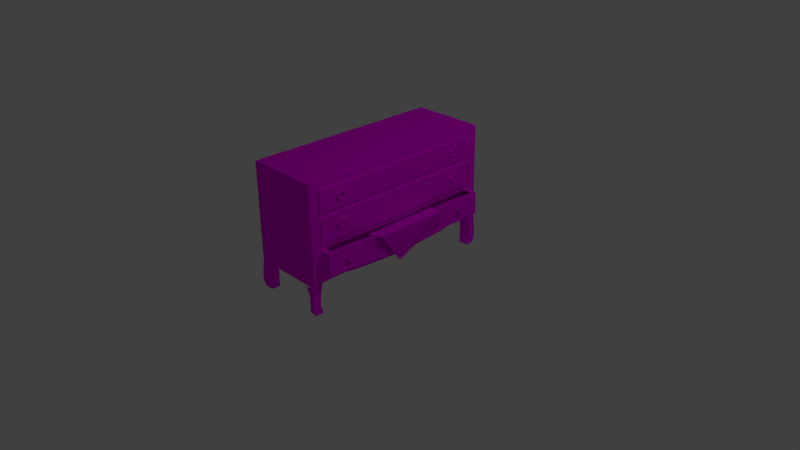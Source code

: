 # Source: drawer_of_clothes.blend  (saved by Blender 2.77.0; exported with 4.5.12 LTS)
import bpy
from mathutils import Matrix  # noqa: F401  (used for matrix-valued properties, if any)

bpy.ops.wm.read_factory_settings(use_empty=True)
scene = bpy.context.scene
scene.name = 'Scene'

# ---- collections
col_collection_1 = bpy.data.collections.new('Collection 1'); scene.collection.children.link(col_collection_1)

# ---- images (referenced by path relative to the original .blend; pixels are not part of the script)
import os
ASSET_DIR = os.environ.get("B2B_ASSET_DIR", "")  # directory of the original .blend (textures are referenced by path, not embedded)
HERE = os.path.dirname(os.path.abspath(__file__))  # packed textures are extracted next to this script under _unpacked/

def load_image(name, relpath, width, height, colorspace="sRGB"):
    """Load a texture the original file referenced (path relative to the .blend, or extracted next to this script)."""
    p = next((c for c in (os.path.join(HERE, relpath), os.path.join(ASSET_DIR, relpath)) if relpath and os.path.exists(c)), "")
    if p:
        img = bpy.data.images.load(p, check_existing=True)
        img.name = name
    else:  # same state as the original file: an image datablock whose file is absent (Cycles renders it pink)
        img = bpy.data.images.new(name, width, height)
        img.source = "FILE"
        img.filepath = "//" + (relpath or name)
    img.colorspace_settings.name = colorspace
    return img
img_colorpalette_jpg = load_image('colorPalette.jpg', 'colorPalette.jpg', 1024, 1024, 'sRGB')

# ---- materials (node trees are filled in below, after node groups)
mat_material = bpy.data.materials.new('Material')
mat_material.alpha_threshold = 0.0
mat_material.roughness = 0.5
mat_material.line_color = (0.0, 0.0, 0.0, 1.0)

# ---- material node trees
mat_material.use_nodes = True; mat_material.node_tree.nodes.clear()
_N = mat_material.node_tree.nodes; _L = mat_material.node_tree.links
n0 = _N.new('ShaderNodeOutputMaterial'); n0.name = 'Material Output'; n0.location = (300, 300)
n1 = _N.new('ShaderNodeBsdfDiffuse'); n1.name = 'Diffuse BSDF'; n1.location = (10, 300)
n2 = _N.new('ShaderNodeTexCoord'); n2.name = 'Texture Coordinate'; n2.location = (-305, 257)
n3 = _N.new('ShaderNodeTexImage'); n3.name = 'Image Texture'; n3.location = (201, 197)
n3.width = 140
n3.image = img_colorpalette_jpg
_L.new(n1.outputs[0], n0.inputs[0])
_L.new(n2.outputs[2], n3.inputs[0])
_L.new(n3.outputs[0], n1.inputs[0])
n0.is_active_output = True

# ---- world
world_world = bpy.data.worlds.new('World'); scene.world = world_world
world_world.color = (0.05088, 0.05088, 0.05088)
world_world.use_sun_shadow = False
world_world.sun_shadow_jitter_overblur = 0.0
world_world.cycles.sampling_method = 'MANUAL'

# ---- cameras
cam_camera = bpy.data.cameras.new('Camera')
cam_camera.clip_end = 100.0
cam_camera.lens = 35.0
cam_camera.sensor_width = 32.0
cam_camera.sensor_height = 18.0
cam_camera.ortho_scale = 7.314
cam_camera.dof.focus_distance = 0.0

# ---- lights
light_lamp = bpy.data.lights.new('Lamp', 'POINT')
light_lamp.transmission_factor = 0.0
light_lamp.cutoff_distance = 30.0
light_lamp.energy = 100.0
light_lamp.shadow_buffer_clip_start = 1.001
light_lamp.shadow_soft_size = 0.1
light_lamp.shadow_maximum_resolution = 0.006
light_lamp.use_absolute_resolution = True

# ---- meshes
me_cube = bpy.data.meshes.new('Cube')
me_cube.from_pydata([(0.5342, -0.92, 0.4913), (0.5135, -0.92, 0.4795), (0.5315, -0.92, 0.4642), (0.5522, -0.92, 0.4759), (0.5296, -0.8522, 0.4444), (0.5098, -0.8658, 0.442), (0.5287, -0.8793, 0.436), (0.5485, -0.8658, 0.4384), (0.5221, -0.8781, 0.3686), (0.5039, -0.8865, 0.3814), (0.5243, -0.8949, 0.3905), (0.5425, -0.8865, 0.3778), (0.5221, -0.9618, 0.3686), (0.5039, -0.9535, 0.3814), (0.5243, -0.9451, 0.3905), (0.5425, -0.9535, 0.3778), (0.5296, -0.9877, 0.4444), (0.5098, -0.9742, 0.442), (0.5287, -0.9606, 0.436), (0.5485, -0.9742, 0.4384), (0.4937, -1.344, -0.6382), (0.4937, -1.337, 0.6614), (0.4937, -1.337, 0.554), (0.4937, -1.337, 0.2768), (0.4937, -1.337, 0.2151), (0.4937, -1.337, -0.106), (0.4937, -1.337, -0.181), (0.4937, -1.337, -0.5012), (0.4937, -1.219, -0.6019), (0.4937, -1.212, 0.6614), (0.4937, -1.212, 0.554), (0.4937, -1.212, 0.2768), (0.4937, -1.212, 0.2151), (0.4937, -1.212, -0.106), (0.5226, -1.145, -0.1801), (0.4937, -1.212, -0.4836), (0.4937, -1.344, -0.6382), (0.4937, -1.337, 0.6614), (0.4937, -1.337, 0.554), (0.4937, -1.337, 0.2768), (0.4937, -1.337, 0.2151), (0.4937, -1.337, -0.106), (0.4937, -1.337, -0.181), (0.4937, -1.337, -0.5012), (0.4937, -1.212, 0.6614), (0.3677, -1.213, -0.6273), (0.4905, -1.222, -1.005), (0.4905, -1.34, -1.005), (0.3709, -1.329, -1.003), (0.3709, -1.216, -1.001), (0.4933, -1.353, -0.6934), (0.4929, -1.362, -0.752), (0.4925, -1.37, -0.8058), (0.4921, -1.374, -0.8514), (0.4917, -1.369, -0.8936), (0.4913, -1.361, -0.9325), (0.4909, -1.35, -0.9689), (0.4909, -1.235, -0.9731), (0.4913, -1.247, -0.9426), (0.4917, -1.255, -0.9094), (0.4921, -1.258, -0.8693), (0.4925, -1.255, -0.8126), (0.4929, -1.246, -0.7404), (0.4933, -1.233, -0.6649), (0.3681, -1.327, -0.6943), (0.3685, -1.324, -0.7456), (0.3689, -1.321, -0.7971), (0.3693, -1.319, -0.8432), (0.3697, -1.32, -0.8852), (0.3701, -1.323, -0.9242), (0.3705, -1.325, -0.9624), (0.3705, -1.218, -0.9604), (0.3701, -1.22, -0.9221), (0.3697, -1.22, -0.8826), (0.3693, -1.22, -0.8398), (0.1772, -1.219, -0.7896), (0.3685, -1.218, -0.7325), (0.3681, -1.216, -0.676), (0.4937, -0.912, 0.6614), (0.3677, -0.9123, -0.62), (0.4937, -0.6118, 0.6614), (0.3677, -0.612, -0.6487), (0.4937, -1.212, 0.6614), (0.4937, -0.6171, -0.6287), (0.3677, -1.213, -0.6273), (0.4937, -0.6118, 0.6614), (0.4937, -1.337, -0.5012), (0.4937, -0.6118, 0.554), (0.4937, -1.337, -0.181), (0.4937, -0.6118, 0.2768), (0.4937, -1.337, -0.106), (0.4937, -0.6118, 0.2151), (0.4937, -1.337, 0.2151), (0.4937, -0.6118, -0.1088), (0.4937, -1.337, 0.2768), (0.4937, -1.337, 0.554), (0.4937, -0.6118, -0.5017), (0.3677, -0.612, -0.6487), (0.4937, -1.337, 0.6614), (0.4937, -1.344, -0.6382), (0.4937, -0.6118, 0.6614), (0.4937, -0.9182, -0.595), (0.4937, -0.912, 0.6614), (0.4937, -0.912, 0.554), (0.4937, -0.912, 0.2768), (0.4937, -0.912, 0.2151), (0.4937, -0.912, -0.1067), (0.4937, -0.912, -0.4746), (0.4937, -0.912, 0.6614), (0.3677, -0.9123, -0.62), (-0.4937, -1.344, -0.6382), (-0.4937, -1.337, 0.6614), (-0.4937, -1.337, 0.6614), (-0.4937, -1.337, 0.6614), (-0.4937, -1.337, 0.6614), (-0.4937, -1.344, -0.6382), (-0.4937, -1.344, -0.6382), (-0.4937, -1.344, -0.6382), (-0.4937, -1.219, -0.6019), (-0.4937, -1.212, 0.6614), (-0.4937, -1.212, 0.6614), (-0.4937, -1.212, 0.6614), (-0.4937, -1.212, 0.6614), (-0.4937, -1.219, -0.6019), (-0.4937, -1.219, -0.6019), (-0.4937, -1.219, -0.6019), (-0.4937, -1.344, -0.6382), (-0.4937, -1.337, 0.6614), (-0.4937, -1.337, 0.554), (-0.4937, -1.337, 0.2768), (-0.4937, -1.337, 0.2151), (-0.4937, -1.337, -0.106), (-0.4937, -1.337, -0.181), (-0.4937, -1.337, -0.5012), (-0.4937, -1.212, 0.6614), (-0.3677, -1.213, -0.6273), (-0.4905, -1.222, -1.005), (-0.4905, -1.34, -1.005), (-0.3709, -1.329, -1.003), (-0.3709, -1.216, -1.001), (-0.4933, -1.353, -0.6934), (-0.4929, -1.362, -0.752), (-0.4925, -1.37, -0.8058), (-0.4921, -1.374, -0.8514), (-0.4917, -1.369, -0.8936), (-0.4913, -1.361, -0.9325), (-0.4909, -1.35, -0.9689), (-0.4909, -1.235, -0.9731), (-0.4913, -1.247, -0.9426), (-0.4917, -1.255, -0.9094), (-0.4921, -1.258, -0.8693), (-0.4925, -1.255, -0.8126), (-0.4929, -1.246, -0.7404), (-0.4933, -1.233, -0.6649), (-0.3681, -1.327, -0.6943), (-0.3685, -1.324, -0.7456), (-0.3689, -1.321, -0.7971), (-0.3693, -1.319, -0.8432), (-0.3697, -1.32, -0.8852), (-0.3701, -1.323, -0.9242), (-0.3705, -1.325, -0.9624), (-0.3705, -1.218, -0.9604), (-0.3701, -1.22, -0.9221), (-0.3697, -1.22, -0.8826), (-0.3693, -1.22, -0.8398), (-0.3689, -1.219, -0.7896), (-0.3685, -1.218, -0.7325), (-0.3681, -1.216, -0.676), (-0.4937, -0.912, 0.6614), (-0.3677, -0.9123, -0.62), (-0.4937, -0.6118, 0.6614), (-0.3677, -0.612, -0.6487), (-0.4937, -1.212, 0.6614), (-0.4937, -0.6171, -0.6287), (-0.3677, -1.213, -0.6273), (-0.4937, -0.6118, 0.6614), (-0.4937, -1.337, -0.5012), (-0.4937, -0.6118, 0.6614), (-0.4937, -1.337, -0.181), (-0.4937, -0.6118, 0.6614), (-0.4937, -1.337, -0.106), (-0.4937, -0.6118, 0.6614), (-0.4937, -1.337, 0.2151), (-0.4937, -0.6171, -0.6287), (-0.4937, -1.337, 0.2768), (-0.4937, -0.6171, -0.6287), (-0.4937, -1.337, 0.554), (-0.4937, -0.6171, -0.6287), (-0.3677, -0.612, -0.6487), (-0.4937, -1.337, 0.6614), (-0.4937, -1.344, -0.6382), (-0.4937, -0.6118, 0.6614), (-0.4937, -0.9182, -0.595), (-0.4937, -0.912, 0.6614), (-0.4937, -0.912, 0.6614), (-0.4937, -0.912, 0.6614), (-0.4937, -0.912, 0.6614), (-0.4937, -0.9182, -0.595), (-0.4937, -0.9182, -0.595), (-0.4937, -0.9182, -0.595), (-0.4937, -0.912, 0.6614), (-0.3677, -0.9123, -0.62), (0.5135, -0.912, 0.554), (0.5135, -1.212, 0.554), (0.5135, -0.912, 0.2768), (0.5135, -1.212, 0.2768), (0.5135, -0.912, 0.2151), (0.5135, -1.212, 0.2151), (0.5135, -0.912, -0.1067), (0.5135, -1.212, -0.106), (0.613, -0.9423, -0.179), (0.613, -1.145, -0.1801), (0.6419, -0.912, -0.4746), (0.6419, -1.212, -0.4836), (0.5135, -0.6118, 0.554), (0.5135, -0.6118, 0.2768), (0.5135, -0.6118, 0.2151), (0.5135, -0.6118, -0.1088), (0.613, -0.6321, -0.1859), (0.6419, -0.6118, -0.5017), (0.4937, 1.344, -0.6382), (0.4937, 1.337, 0.6614), (0.4937, 1.337, 0.554), (0.4937, 1.337, 0.2768), (0.4937, 1.337, 0.2151), (0.4937, 1.337, -0.106), (0.4937, 1.337, -0.181), (0.4937, 1.337, -0.5012), (0.4937, 1.219, -0.6019), (0.4937, 1.212, 0.6614), (0.4937, 1.212, 0.554), (0.4937, 1.212, 0.2768), (0.4937, 1.212, 0.2151), (0.4937, 1.212, -0.106), (0.5226, 1.145, -0.1801), (0.4937, 1.212, -0.4836), (0.4937, 1.344, -0.6382), (0.4937, 1.337, 0.6614), (0.4937, 1.337, 0.554), (0.4937, 1.337, 0.2768), (0.4937, 1.337, 0.2151), (0.4937, 1.337, -0.106), (0.4937, 1.337, -0.181), (0.4937, 1.337, -0.5012), (0.4937, 1.212, 0.6614), (0.3677, 1.213, -0.6273), (0.4905, 1.222, -1.005), (0.4905, 1.34, -1.005), (0.3709, 1.329, -1.003), (0.3709, 1.216, -1.001), (0.4933, 1.353, -0.6934), (0.4929, 1.362, -0.752), (0.4925, 1.37, -0.8058), (0.4921, 1.374, -0.8514), (0.4917, 1.369, -0.8936), (0.4913, 1.361, -0.9325), (0.4909, 1.35, -0.9689), (0.4909, 1.235, -0.9731), (0.4913, 1.247, -0.9426), (0.4917, 1.255, -0.9094), (0.4921, 1.258, -0.8693), (0.4925, 1.255, -0.8126), (0.4929, 1.246, -0.7404), (0.4933, 1.233, -0.6649), (0.3681, 1.327, -0.6943), (0.3685, 1.324, -0.7456), (0.3689, 1.321, -0.7971), (0.3693, 1.319, -0.8432), (0.3697, 1.32, -0.8852), (0.3701, 1.323, -0.9242), (0.3705, 1.325, -0.9624), (0.3705, 1.218, -0.9604), (0.3701, 1.22, -0.9221), (0.3697, 1.22, -0.8826), (0.3693, 1.22, -0.8398), (0.3689, 1.219, -0.7896), (0.3685, 1.218, -0.7325), (0.3681, 1.216, -0.676), (0.4937, 0.912, 0.6614), (0.3677, 0.9123, -0.62), (0.4937, 0.6118, 0.6614), (0.4937, 0.0, 0.6614), (0.3677, 0.612, -0.6487), (0.3677, 0.0, -0.6776), (0.4937, 1.212, 0.6614), (0.4937, 0.0, -0.6645), (0.4937, 0.6171, -0.6287), (0.3677, 1.213, -0.6273), (0.4937, 0.0, 0.6614), (0.4937, 0.6118, 0.6614), (0.4937, 1.337, -0.5012), (0.4937, 0.0, 0.554), (0.4937, 0.6118, 0.554), (0.4937, 1.337, -0.181), (0.4937, 0.0, 0.2768), (0.4937, 0.6118, 0.2768), (0.4937, 1.337, -0.106), (0.4937, 0.0, 0.2142), (0.4937, 0.6118, 0.2151), (0.4937, 1.337, 0.2151), (0.4937, 0.0, -0.1284), (0.4937, 0.6118, -0.1088), (0.4937, 1.337, 0.2768), (0.4937, 1.337, 0.554), (0.4937, 0.0, -0.5294), (0.4937, 0.6118, -0.5017), (0.3677, 0.612, -0.6487), (0.3677, 0.0, -0.6776), (0.4937, 1.337, 0.6614), (0.4937, 1.344, -0.6382), (0.4937, 0.0, 0.6614), (0.4937, 0.6118, 0.6614), (0.4937, 0.9182, -0.595), (0.4937, 0.912, 0.6614), (0.4937, 0.912, 0.554), (0.4937, 0.912, 0.2768), (0.4937, 0.912, 0.2151), (0.4937, 0.912, -0.1067), (0.4937, 0.912, -0.4746), (0.4937, 0.912, 0.6614), (0.3677, 0.9123, -0.62), (-0.4937, 1.344, -0.6382), (-0.4937, 1.337, 0.6614), (-0.4937, 1.337, 0.6614), (-0.4937, 1.337, 0.6614), (-0.4937, 1.337, 0.6614), (-0.4937, 1.344, -0.6382), (-0.4937, 1.344, -0.6382), (-0.4937, 1.344, -0.6382), (-0.4937, 1.219, -0.6019), (-0.4937, 1.212, 0.6614), (-0.4937, 1.212, 0.6614), (-0.4937, 1.212, 0.6614), (-0.4937, 1.212, 0.6614), (-0.4937, 1.219, -0.6019), (-0.4937, 1.219, -0.6019), (-0.4937, 1.219, -0.6019), (-0.4937, 1.344, -0.6382), (-0.4937, 1.337, 0.6614), (-0.4937, 1.337, 0.554), (-0.4937, 1.337, 0.2768), (-0.4937, 1.337, 0.2151), (-0.4937, 1.337, -0.106), (-0.4937, 1.337, -0.181), (-0.4937, 1.337, -0.5012), (-0.4937, 1.212, 0.6614), (-0.3677, 1.213, -0.6273), (-0.4905, 1.222, -1.005), (-0.4905, 1.34, -1.005), (-0.3709, 1.329, -1.003), (-0.3709, 1.216, -1.001), (-0.4933, 1.353, -0.6934), (-0.4929, 1.362, -0.752), (-0.4925, 1.37, -0.8058), (-0.4921, 1.374, -0.8514), (-0.4917, 1.369, -0.8936), (-0.4913, 1.361, -0.9325), (-0.4909, 1.35, -0.9689), (-0.4909, 1.235, -0.9731), (-0.4913, 1.247, -0.9426), (-0.4917, 1.255, -0.9094), (-0.4921, 1.258, -0.8693), (-0.4925, 1.255, -0.8126), (-0.4929, 1.246, -0.7404), (-0.4933, 1.233, -0.6649), (-0.3681, 1.327, -0.6943), (-0.3685, 1.324, -0.7456), (-0.3689, 1.321, -0.7971), (-0.3693, 1.319, -0.8432), (-0.3697, 1.32, -0.8852), (-0.3701, 1.323, -0.9242), (-0.3705, 1.325, -0.9624), (-0.3705, 1.218, -0.9604), (-0.3701, 1.22, -0.9221), (-0.3697, 1.22, -0.8826), (-0.3693, 1.22, -0.8398), (-0.3689, 1.219, -0.7896), (-0.3685, 1.218, -0.7325), (-0.3681, 1.216, -0.676), (-0.4937, 0.912, 0.6614), (-0.3677, 0.9123, -0.62), (-0.4937, 0.6118, 0.6614), (-0.4937, 0.0, 0.6614), (-0.3677, 0.612, -0.6487), (-0.3677, 0.0, -0.6776), (-0.4937, 1.212, 0.6614), (-0.4937, 0.0, -0.6645), (-0.4937, 0.6171, -0.6287), (-0.3677, 1.213, -0.6273), (-0.4937, 0.0, 0.6614), (-0.4937, 0.6118, 0.6614), (-0.4937, 1.337, -0.5012), (-0.4937, 0.0, 0.6614), (-0.4937, 0.6118, 0.6614), (-0.4937, 1.337, -0.181), (-0.4937, 0.0, 0.6614), (-0.4937, 0.6118, 0.6614), (-0.4937, 1.337, -0.106), (-0.4937, 0.0, 0.6614), (-0.4937, 0.6118, 0.6614), (-0.4937, 1.337, 0.2151), (-0.4937, 0.0, -0.6645), (-0.4937, 0.6171, -0.6287), (-0.4937, 1.337, 0.2768), (-0.4937, 0.0, -0.6645), (-0.4937, 0.6171, -0.6287), (-0.4937, 1.337, 0.554), (-0.4937, 0.0, -0.6645), (-0.4937, 0.6171, -0.6287), (-0.3677, 0.612, -0.6487), (-0.3677, 0.0, -0.6776), (-0.4937, 1.337, 0.6614), (-0.4937, 1.344, -0.6382), (-0.4937, 0.0, 0.6614), (-0.4937, 0.6118, 0.6614), (-0.4937, 0.9182, -0.595), (-0.4937, 0.912, 0.6614), (-0.4937, 0.912, 0.6614), (-0.4937, 0.912, 0.6614), (-0.4937, 0.912, 0.6614), (-0.4937, 0.9182, -0.595), (-0.4937, 0.9182, -0.595), (-0.4937, 0.9182, -0.595), (-0.4937, 0.912, 0.6614), (-0.3677, 0.9123, -0.62), (0.5135, 0.912, 0.554), (0.5135, 1.212, 0.554), (0.5135, 0.912, 0.2768), (0.5135, 1.212, 0.2768), (0.5135, 0.912, 0.2151), (0.5135, 1.212, 0.2151), (0.5135, 0.912, -0.1067), (0.5135, 1.212, -0.106), (0.613, 0.9423, -0.179), (0.613, 1.145, -0.1801), (0.6419, 0.912, -0.4746), (0.6419, 1.212, -0.4836), (0.5135, 0.0, 0.554), (0.5135, 0.6118, 0.554), (0.5135, 0.0, 0.2768), (0.5135, 0.6118, 0.2768), (0.5135, 0.0, 0.2142), (0.5135, 0.6118, 0.2151), (0.5135, 0.0, -0.1284), (0.5135, 0.6118, -0.1088), (0.6419, 0.0, -0.2084), (0.613, 0.6321, -0.1859), (0.6419, 0.0, -0.5294), (0.6419, 0.6118, -0.5017), (0.4937, -0.912, -0.179), (0.4937, -1.212, -0.1806), (0.4937, 0.0, -0.2084), (0.4937, -0.6118, -0.1859), (0.6419, -0.912, -0.179), (0.6419, -1.212, -0.1806), (0.613, 1.782e-10, -0.2084), (0.6419, -0.6118, -0.1859), (0.4937, 0.912, -0.179), (0.4937, 1.212, -0.1806), (0.4937, 0.6118, -0.1859), (0.6419, 0.912, -0.179), (0.6419, 1.212, -0.1806), (0.6419, 0.6118, -0.1859), (0.4937, 1.147, -0.1803), (0.4937, -1.15, -0.1803), (0.5342, 0.9038, 0.4913), (0.5135, 0.9038, 0.4795), (0.5315, 0.9038, 0.4642), (0.5522, 0.9038, 0.4759), (0.5296, 0.9715, 0.4444), (0.5098, 0.958, 0.442), (0.5287, 0.9444, 0.436), (0.5485, 0.958, 0.4384), (0.5221, 0.9457, 0.3686), (0.5039, 0.9373, 0.3814), (0.5243, 0.9289, 0.3905), (0.5425, 0.9373, 0.3778), (0.5221, 0.8619, 0.3686), (0.5039, 0.8703, 0.3814), (0.5243, 0.8787, 0.3905), (0.5425, 0.8703, 0.3778), (0.5296, 0.836, 0.4444), (0.5098, 0.8496, 0.442), (0.5287, 0.8631, 0.436), (0.5485, 0.8496, 0.4384), (0.5342, -0.92, 0.1418), (0.5135, -0.92, 0.13), (0.5315, -0.92, 0.1147), (0.5522, -0.92, 0.1264), (0.5296, -0.8522, 0.09494), (0.5098, -0.8658, 0.09254), (0.5287, -0.8793, 0.08655), (0.5485, -0.8658, 0.08895), (0.5221, -0.8781, 0.01911), (0.5039, -0.8865, 0.03188), (0.5243, -0.8949, 0.04106), (0.5425, -0.8865, 0.02829), (0.5221, -0.9618, 0.01911), (0.5039, -0.9535, 0.03188), (0.5243, -0.9451, 0.04106), (0.5425, -0.9535, 0.02829), (0.5296, -0.9877, 0.09494), (0.5098, -0.9742, 0.09254), (0.5287, -0.9606, 0.08655), (0.5485, -0.9742, 0.08895), (0.5342, 0.9038, 0.1418), (0.5135, 0.9038, 0.13), (0.5315, 0.9038, 0.1147), (0.5522, 0.9038, 0.1264), (0.5296, 0.9715, 0.09494), (0.5098, 0.958, 0.09254), (0.5287, 0.9444, 0.08655), (0.5485, 0.958, 0.08895), (0.5221, 0.9457, 0.01911), (0.5039, 0.9373, 0.03188), (0.5243, 0.9289, 0.04106), (0.5425, 0.9373, 0.02829), (0.5221, 0.8619, 0.01911), (0.5039, 0.8703, 0.03188), (0.5243, 0.8787, 0.04106), (0.5425, 0.8703, 0.02829), (0.5296, 0.836, 0.09494), (0.5098, 0.8496, 0.09254), (0.5287, 0.8631, 0.08655), (0.5485, 0.8496, 0.08895), (0.6731, -0.92, -0.2424), (0.6525, -0.92, -0.2541), (0.6704, -0.92, -0.2695), (0.6911, -0.92, -0.2577), (0.6685, -0.8522, -0.2892), (0.6488, -0.8658, -0.2916), (0.6677, -0.8793, -0.2976), (0.6874, -0.8658, -0.2952), (0.661, -0.8781, -0.365), (0.6428, -0.8865, -0.3523), (0.6632, -0.8949, -0.3431), (0.6814, -0.8865, -0.3559), (0.661, -0.9618, -0.365), (0.6428, -0.9535, -0.3523), (0.6632, -0.9451, -0.3431), (0.6814, -0.9535, -0.3559), (0.6685, -0.9877, -0.2892), (0.6488, -0.9742, -0.2916), (0.6677, -0.9606, -0.2976), (0.6874, -0.9742, -0.2952), (0.6731, 0.9038, -0.2424), (0.6525, 0.9038, -0.2541), (0.6704, 0.9038, -0.2695), (0.6911, 0.9038, -0.2577), (0.6685, 0.9715, -0.2892), (0.6488, 0.958, -0.2916), (0.6677, 0.9444, -0.2976), (0.6874, 0.958, -0.2952), (0.661, 0.9457, -0.365), (0.6428, 0.9373, -0.3523), (0.6632, 0.9289, -0.3431), (0.6814, 0.9373, -0.3559), (0.661, 0.8619, -0.365), (0.6428, 0.8703, -0.3523), (0.6632, 0.8787, -0.3431), (0.6814, 0.8703, -0.3559), (0.6685, 0.836, -0.2892), (0.6488, 0.8496, -0.2916), (0.6677, 0.8631, -0.2976), (0.6874, 0.8496, -0.2952), (0.5099, -0.5928, -0.2325), (0.6476, -0.142, -0.6532), (0.3941, 0.142, -0.6952), (0.7144, 0.5928, -0.3023), (0.5573, -0.5637, -0.1873), (0.5446, 0.4398, -0.316), (0.5682, 0.4543, -0.1727), (0.6532, 0.3273, -0.4291), (0.7262, -0.5014, -0.1874), (0.7278, 0.5081, -0.1822), (0.7347, 0.424, -0.1829), (0.4248, -1.281, 0.3419), (0.4248, -1.281, -0.639), (0.4248, 1.281, 0.3419), (0.4248, 1.281, -0.639)], [], [(0, 4, 5, 1), (1, 5, 6, 2), (2, 6, 7, 3), (0, 3, 7, 4), (4, 8, 9, 5), (5, 9, 10, 6), (6, 10, 11, 7), (7, 11, 8, 4), (8, 12, 13, 9), (9, 13, 14, 10), (10, 14, 15, 11), (11, 15, 12, 8), (12, 16, 17, 13), (13, 17, 18, 14), (14, 18, 19, 15), (15, 19, 16, 12), (16, 0, 1, 17), (17, 1, 2, 18), (18, 2, 3, 19), (19, 3, 0, 16), (30, 29, 21, 22), (31, 30, 22, 23), (32, 31, 23, 24), (33, 32, 24, 25), (450, 33, 25, 26), (35, 450, 26, 27), (28, 35, 27, 20), (101, 107, 35, 28), (449, 106, 33, 450, 464), (106, 93, 217, 208), (105, 104, 31, 32), (103, 30, 203, 202), (103, 102, 29, 30), (101, 28, 45, 109), (102, 108, 44, 29), (20, 27, 43, 36), (27, 26, 42, 43), (26, 25, 41, 42), (25, 24, 40, 41), (24, 23, 39, 40), (23, 22, 38, 39), (22, 21, 37, 38), (29, 44, 37, 21), (57, 56, 47, 46), (56, 70, 48, 47), (71, 57, 46, 49), (70, 71, 49, 48), (46, 47, 48, 49), (36, 45, 77, 64), (64, 77, 76, 65), (65, 76, 75, 66), (66, 75, 74, 67), (67, 74, 73, 68), (68, 73, 72, 69), (69, 72, 71, 70), (45, 28, 63, 77), (77, 63, 62, 76), (76, 62, 61, 75), (75, 61, 60, 74), (74, 60, 59, 73), (73, 59, 58, 72), (72, 58, 57, 71), (20, 36, 64, 50), (50, 64, 65, 51), (51, 65, 66, 52), (52, 66, 67, 53), (53, 67, 68, 54), (54, 68, 69, 55), (55, 69, 70, 56), (28, 20, 50, 63), (63, 50, 51, 62), (62, 51, 52, 61), (61, 52, 53, 60), (60, 53, 54, 59), (59, 54, 55, 58), (58, 55, 56, 57), (288, 310, 100, 85), (285, 83, 97, 307), (291, 288, 85, 87), (297, 294, 89, 91), (45, 36, 99, 84), (44, 82, 98, 37), (38, 37, 98, 95), (39, 38, 95, 94), (451, 300, 93, 452), (40, 39, 94, 92), (41, 40, 92, 90), (91, 105, 206, 216), (42, 41, 90, 88), (43, 42, 88, 86), (285, 304, 96, 83), (36, 43, 86, 99), (108, 78, 82, 44), (109, 45, 84, 79), (307, 97, 81, 283), (310, 281, 80, 100), (97, 109, 79, 81), (100, 80, 78, 108), (85, 100, 108, 102), (83, 101, 109, 97), (87, 85, 102, 103), (91, 89, 104, 105), (452, 93, 106, 449), (297, 91, 216, 441), (83, 96, 107, 101), (120, 112, 111, 119), (121, 113, 112, 120), (122, 114, 113, 121), (123, 115, 114, 122), (124, 116, 115, 123), (125, 117, 116, 124), (118, 110, 117, 125), (192, 118, 125, 199), (199, 125, 124, 198), (198, 124, 123, 197), (197, 123, 122, 196), (196, 122, 121, 195), (195, 121, 120, 194), (194, 120, 119, 193), (192, 201, 135, 118), (193, 119, 134, 200), (110, 126, 133, 117), (117, 133, 132, 116), (116, 132, 131, 115), (115, 131, 130, 114), (114, 130, 129, 113), (113, 129, 128, 112), (112, 128, 127, 111), (119, 111, 127, 134), (147, 136, 137, 146), (146, 137, 138, 160), (161, 139, 136, 147), (160, 138, 139, 161), (136, 139, 138, 137), (126, 154, 167, 135), (154, 155, 166, 167), (155, 156, 165, 166), (156, 157, 164, 165), (157, 158, 163, 164), (158, 159, 162, 163), (159, 160, 161, 162), (135, 167, 153, 118), (167, 166, 152, 153), (166, 165, 151, 152), (165, 164, 150, 151), (164, 163, 149, 150), (163, 162, 148, 149), (162, 161, 147, 148), (110, 140, 154, 126), (140, 141, 155, 154), (141, 142, 156, 155), (142, 143, 157, 156), (143, 144, 158, 157), (144, 145, 159, 158), (145, 146, 160, 159), (118, 153, 140, 110), (153, 152, 141, 140), (152, 151, 142, 141), (151, 150, 143, 142), (150, 149, 144, 143), (149, 148, 145, 144), (148, 147, 146, 145), (389, 175, 191, 413), (386, 410, 188, 173), (392, 177, 175, 389), (395, 179, 177, 392), (398, 181, 179, 395), (135, 174, 190, 126), (134, 127, 189, 172), (401, 183, 181, 398), (128, 186, 189, 127), (129, 184, 186, 128), (404, 185, 183, 401), (130, 182, 184, 129), (131, 180, 182, 130), (407, 187, 185, 404), (132, 178, 180, 131), (133, 176, 178, 132), (386, 173, 187, 407), (126, 190, 176, 133), (200, 134, 172, 168), (201, 169, 174, 135), (410, 384, 171, 188), (413, 191, 170, 382), (188, 171, 169, 201), (191, 200, 168, 170), (175, 193, 200, 191), (173, 188, 201, 192), (177, 194, 193, 175), (179, 195, 194, 177), (181, 196, 195, 179), (183, 197, 196, 181), (185, 198, 197, 183), (187, 199, 198, 185), (173, 192, 199, 187), (104, 89, 215, 204), (30, 31, 205, 203), (87, 103, 202, 214), (212, 453, 454, 213), (208, 206, 207, 209), (204, 202, 203, 205), (439, 437, 214, 215), (443, 441, 216, 217), (447, 445, 456, 219), (215, 214, 202, 204), (217, 216, 206, 208), (219, 456, 453, 212), (31, 104, 204, 205), (93, 300, 443, 217), (105, 32, 207, 206), (107, 96, 219, 212), (33, 106, 208, 209), (35, 107, 212, 213), (291, 87, 214, 437), (450, 35, 213, 454), (96, 304, 447, 219), (32, 33, 209, 207), (89, 294, 439, 215), (230, 222, 221, 229), (231, 223, 222, 230), (232, 224, 223, 231), (233, 225, 224, 232), (458, 226, 225, 233), (235, 227, 226, 458), (228, 220, 227, 235), (312, 228, 235, 318), (457, 463, 458, 233, 317), (317, 431, 444, 301), (316, 232, 231, 315), (314, 425, 426, 230), (314, 230, 229, 313), (312, 320, 245, 228), (313, 229, 244, 319), (220, 236, 243, 227), (227, 243, 242, 226), (226, 242, 241, 225), (225, 241, 240, 224), (224, 240, 239, 223), (223, 239, 238, 222), (222, 238, 237, 221), (229, 221, 237, 244), (257, 246, 247, 256), (256, 247, 248, 270), (271, 249, 246, 257), (270, 248, 249, 271), (246, 249, 248, 247), (236, 264, 277, 245), (264, 265, 276, 277), (265, 266, 275, 276), (266, 267, 274, 275), (267, 268, 273, 274), (268, 269, 272, 273), (269, 270, 271, 272), (245, 277, 263, 228), (277, 276, 262, 263), (276, 275, 261, 262), (275, 274, 260, 261), (274, 273, 259, 260), (273, 272, 258, 259), (272, 271, 257, 258), (220, 250, 264, 236), (250, 251, 265, 264), (251, 252, 266, 265), (252, 253, 267, 266), (253, 254, 268, 267), (254, 255, 269, 268), (255, 256, 270, 269), (228, 263, 250, 220), (263, 262, 251, 250), (262, 261, 252, 251), (261, 260, 253, 252), (260, 259, 254, 253), (259, 258, 255, 254), (258, 257, 256, 255), (288, 289, 311, 310), (285, 307, 306, 286), (291, 292, 289, 288), (297, 298, 295, 294), (245, 287, 309, 236), (244, 237, 308, 284), (238, 303, 308, 237), (239, 302, 303, 238), (451, 459, 301, 300), (240, 299, 302, 239), (241, 296, 299, 240), (298, 442, 429, 316), (242, 293, 296, 241), (243, 290, 293, 242), (285, 286, 305, 304), (236, 309, 290, 243), (319, 244, 284, 278), (320, 279, 287, 245), (307, 283, 282, 306), (310, 311, 280, 281), (306, 282, 279, 320), (311, 319, 278, 280), (289, 313, 319, 311), (286, 306, 320, 312), (292, 314, 313, 289), (298, 316, 315, 295), (459, 457, 317, 301), (297, 441, 442, 298), (286, 312, 318, 305), (331, 330, 322, 323), (332, 331, 323, 324), (333, 332, 324, 325), (334, 333, 325, 326), (335, 334, 326, 327), (336, 335, 327, 328), (329, 336, 328, 321), (415, 422, 336, 329), (422, 421, 335, 336), (421, 420, 334, 335), (420, 419, 333, 334), (419, 418, 332, 333), (418, 417, 331, 332), (417, 416, 330, 331), (415, 329, 346, 424), (416, 423, 345, 330), (321, 328, 344, 337), (328, 327, 343, 344), (327, 326, 342, 343), (326, 325, 341, 342), (325, 324, 340, 341), (324, 323, 339, 340), (323, 322, 338, 339), (330, 345, 338, 322), (358, 357, 348, 347), (357, 371, 349, 348), (372, 358, 347, 350), (371, 372, 350, 349), (347, 348, 349, 350), (337, 346, 378, 365), (365, 378, 377, 366), (366, 377, 376, 367), (367, 376, 375, 368), (368, 375, 374, 369), (369, 374, 373, 370), (370, 373, 372, 371), (346, 329, 364, 378), (378, 364, 363, 377), (377, 363, 362, 376), (376, 362, 361, 375), (375, 361, 360, 374), (374, 360, 359, 373), (373, 359, 358, 372), (321, 337, 365, 351), (351, 365, 366, 352), (352, 366, 367, 353), (353, 367, 368, 354), (354, 368, 369, 355), (355, 369, 370, 356), (356, 370, 371, 357), (329, 321, 351, 364), (364, 351, 352, 363), (363, 352, 353, 362), (362, 353, 354, 361), (361, 354, 355, 360), (360, 355, 356, 359), (359, 356, 357, 358), (389, 413, 414, 390), (386, 387, 409, 410), (392, 389, 390, 393), (395, 392, 393, 396), (398, 395, 396, 399), (346, 337, 412, 388), (345, 385, 411, 338), (401, 398, 399, 402), (339, 338, 411, 406), (340, 339, 406, 403), (404, 401, 402, 405), (341, 340, 403, 400), (342, 341, 400, 397), (407, 404, 405, 408), (343, 342, 397, 394), (344, 343, 394, 391), (386, 407, 408, 387), (337, 344, 391, 412), (423, 379, 385, 345), (424, 346, 388, 380), (410, 409, 383, 384), (413, 382, 381, 414), (409, 424, 380, 383), (414, 381, 379, 423), (390, 414, 423, 416), (387, 415, 424, 409), (393, 390, 416, 417), (396, 393, 417, 418), (399, 396, 418, 419), (402, 399, 419, 420), (405, 402, 420, 421), (408, 405, 421, 422), (387, 408, 422, 415), (315, 427, 440, 295), (230, 426, 428, 231), (292, 438, 425, 314), (435, 436, 461, 460), (431, 432, 430, 429), (427, 428, 426, 425), (439, 440, 438, 437), (443, 444, 442, 441), (447, 448, 462, 445), (440, 427, 425, 438), (444, 431, 429, 442), (448, 435, 460, 462), (231, 428, 427, 315), (301, 444, 443, 300), (316, 429, 430, 232), (318, 435, 448, 305), (233, 432, 431, 317), (235, 436, 435, 318), (291, 437, 438, 292), (458, 461, 436, 235), (305, 448, 447, 304), (232, 430, 432, 233), (295, 440, 439, 294), (34, 464, 450), (210, 211, 454, 453), (455, 218, 456, 445), (218, 210, 453, 456), (211, 34, 450, 454), (434, 433, 460, 461), (446, 455, 445, 462), (433, 446, 462, 460), (234, 434, 461, 458), (463, 234, 458), (84, 174, 169, 79), (79, 169, 171, 81), (81, 171, 384, 283), (283, 384, 383, 282), (282, 383, 380, 279), (279, 380, 388, 287), (287, 388, 412, 309), (309, 412, 391, 290), (290, 391, 394, 293), (293, 394, 397, 296), (296, 397, 400, 299), (299, 400, 403, 302), (302, 403, 406, 303), (303, 406, 411, 308), (308, 411, 385, 284), (284, 385, 379, 278), (278, 379, 381, 280), (280, 381, 382, 281), (281, 382, 170, 80), (80, 170, 168, 78), (78, 168, 172, 82), (82, 172, 189, 98), (98, 189, 186, 95), (95, 186, 184, 94), (94, 184, 182, 92), (92, 182, 180, 90), (90, 180, 178, 88), (88, 178, 176, 86), (86, 176, 190, 99), (99, 190, 174, 84), (465, 469, 470, 466), (466, 470, 471, 467), (467, 471, 472, 468), (465, 468, 472, 469), (469, 473, 474, 470), (470, 474, 475, 471), (471, 475, 476, 472), (472, 476, 473, 469), (473, 477, 478, 474), (474, 478, 479, 475), (475, 479, 480, 476), (476, 480, 477, 473), (477, 481, 482, 478), (478, 482, 483, 479), (479, 483, 484, 480), (480, 484, 481, 477), (481, 465, 466, 482), (482, 466, 467, 483), (483, 467, 468, 484), (484, 468, 465, 481), (485, 489, 490, 486), (486, 490, 491, 487), (487, 491, 492, 488), (485, 488, 492, 489), (489, 493, 494, 490), (490, 494, 495, 491), (491, 495, 496, 492), (492, 496, 493, 489), (493, 497, 498, 494), (494, 498, 499, 495), (495, 499, 500, 496), (496, 500, 497, 493), (497, 501, 502, 498), (498, 502, 503, 499), (499, 503, 504, 500), (500, 504, 501, 497), (501, 485, 486, 502), (502, 486, 487, 503), (503, 487, 488, 504), (504, 488, 485, 501), (505, 509, 510, 506), (506, 510, 511, 507), (507, 511, 512, 508), (505, 508, 512, 509), (509, 513, 514, 510), (510, 514, 515, 511), (511, 515, 516, 512), (512, 516, 513, 509), (513, 517, 518, 514), (514, 518, 519, 515), (515, 519, 520, 516), (516, 520, 517, 513), (517, 521, 522, 518), (518, 522, 523, 519), (519, 523, 524, 520), (520, 524, 521, 517), (521, 505, 506, 522), (522, 506, 507, 523), (523, 507, 508, 524), (524, 508, 505, 521), (525, 529, 530, 526), (526, 530, 531, 527), (527, 531, 532, 528), (525, 528, 532, 529), (529, 533, 534, 530), (530, 534, 535, 531), (531, 535, 536, 532), (532, 536, 533, 529), (533, 537, 538, 534), (534, 538, 539, 535), (535, 539, 540, 536), (536, 540, 537, 533), (537, 541, 542, 538), (538, 542, 543, 539), (539, 543, 544, 540), (540, 544, 541, 537), (541, 525, 526, 542), (542, 526, 527, 543), (543, 527, 528, 544), (544, 528, 525, 541), (545, 549, 550, 546), (546, 550, 551, 547), (547, 551, 552, 548), (545, 548, 552, 549), (549, 553, 554, 550), (550, 554, 555, 551), (551, 555, 556, 552), (552, 556, 553, 549), (553, 557, 558, 554), (554, 558, 559, 555), (555, 559, 560, 556), (556, 560, 557, 553), (557, 561, 562, 558), (558, 562, 563, 559), (559, 563, 564, 560), (560, 564, 561, 557), (561, 545, 546, 562), (562, 546, 547, 563), (563, 547, 548, 564), (564, 548, 545, 561), (565, 569, 570, 567), (570, 569, 573, 575, 571), (571, 575, 574), (574, 575, 572, 568), (575, 573, 566, 572), (576, 577, 579, 578)])
_uv = me_cube.uv_layers.new(name='UVMap')
_uv.uv.foreach_set('vector', [0.5543, 0.01313, 0.5539, 0.0171, 0.5521, 0.01797, 0.5523, 0.01479, 0.5565, 0.03293, 0.5563, 0.02975, 0.5583, 0.02952, 0.5586, 0.0319, 0.5586, 0.0319, 0.5583, 0.02952, 0.5602, 0.03038, 0.5605, 0.03356, 0.5543, 0.01313, 0.5563, 0.01417, 0.556, 0.01734, 0.5539, 0.0171, 0.5539, 0.0171, 0.5543, 0.02487, 0.5523, 0.02418, 0.5521, 0.01797, 0.5563, 0.02975, 0.5565, 0.02354, 0.5586, 0.02486, 0.5583, 0.02952, 0.5583, 0.02952, 0.5586, 0.02486, 0.5605, 0.02416, 0.5602, 0.03038, 0.556, 0.01734, 0.5563, 0.02356, 0.5543, 0.02487, 0.5539, 0.0171, 0.5554, 0.02764, 0.5521, 0.02764, 0.5524, 0.02487, 0.5551, 0.02487, 0.5478, 0.02572, 0.5505, 0.02572, 0.5502, 0.02772, 0.5482, 0.02772, 0.5482, 0.02772, 0.5502, 0.02772, 0.5505, 0.03049, 0.5478, 0.03049, 0.5551, 0.02964, 0.5524, 0.02964, 0.5521, 0.02764, 0.5554, 0.02764, 0.55, 0.02572, 0.5497, 0.01848, 0.5518, 0.01892, 0.5521, 0.02472, 0.5605, 0.01313, 0.5602, 0.01893, 0.5584, 0.01882, 0.5585, 0.01448, 0.5585, 0.01448, 0.5584, 0.01882, 0.5563, 0.01926, 0.5565, 0.01347, 0.5481, 0.02438, 0.5478, 0.01859, 0.5497, 0.01848, 0.55, 0.02572, 0.5497, 0.01848, 0.55, 0.01313, 0.5521, 0.01464, 0.5518, 0.01892, 0.5602, 0.01893, 0.5605, 0.02321, 0.5585, 0.02203, 0.5584, 0.01882, 0.5584, 0.01882, 0.5585, 0.02203, 0.5565, 0.02354, 0.5563, 0.01926, 0.5478, 0.01859, 0.5481, 0.01431, 0.55, 0.01313, 0.5497, 0.01848, 0.5753, 0.3273, 0.5753, 0.3279, 0.5751, 0.3279, 0.5751, 0.3273, 0.5753, 0.3258, 0.5753, 0.3273, 0.5751, 0.3273, 0.5751, 0.3258, 0.5753, 0.3255, 0.5753, 0.3258, 0.5751, 0.3258, 0.5751, 0.3255, 0.5753, 0.3238, 0.5753, 0.3255, 0.5751, 0.3255, 0.5751, 0.3238, 0.5753, 0.3234, 0.5753, 0.3238, 0.5751, 0.3238, 0.5751, 0.3234, 0.5753, 0.3217, 0.5753, 0.3234, 0.5751, 0.3234, 0.5751, 0.3217, 0.5753, 0.3211, 0.5753, 0.3217, 0.5751, 0.3217, 0.575, 0.3209, 0.5758, 0.3211, 0.5758, 0.3218, 0.5753, 0.3217, 0.5753, 0.3211, 0.5758, 0.3234, 0.5758, 0.3238, 0.5753, 0.3238, 0.5753, 0.3234, 0.5754, 0.3234, 0.5798, 0.3288, 0.5798, 0.3296, 0.5797, 0.3296, 0.5797, 0.3288, 0.5758, 0.3255, 0.5758, 0.3258, 0.5753, 0.3258, 0.5753, 0.3255, 0.5795, 0.3339, 0.5795, 0.3348, 0.5795, 0.3348, 0.5795, 0.3339, 0.5758, 0.3273, 0.5758, 0.3279, 0.5753, 0.3279, 0.5753, 0.3273, 0.5811, 0.335, 0.5811, 0.3341, 0.5816, 0.3341, 0.5816, 0.335, 0.575, 0.3189, 0.575, 0.3189, 0.575, 0.3189, 0.575, 0.3189, 0.575, 0.3189, 0.575, 0.3189, 0.575, 0.3189, 0.575, 0.3189, 0.575, 0.3189, 0.575, 0.3189, 0.575, 0.3189, 0.575, 0.3189, 0.575, 0.3189, 0.575, 0.3189, 0.575, 0.3189, 0.575, 0.3189, 0.575, 0.3189, 0.575, 0.3189, 0.575, 0.3189, 0.575, 0.3189, 0.575, 0.3189, 0.575, 0.3189, 0.575, 0.3189, 0.575, 0.3189, 0.575, 0.3189, 0.575, 0.3189, 0.575, 0.3189, 0.575, 0.3189, 0.575, 0.3189, 0.575, 0.3189, 0.575, 0.3189, 0.575, 0.3189, 0.575, 0.3189, 0.575, 0.3189, 0.575, 0.3189, 0.575, 0.3189, 0.5752, 0.3191, 0.575, 0.3191, 0.575, 0.3189, 0.5753, 0.3189, 0.5773, 0.3357, 0.5767, 0.3357, 0.5767, 0.3355, 0.5773, 0.3355, 0.5817, 0.3361, 0.5822, 0.3361, 0.5822, 0.3363, 0.5817, 0.3363, 0.5786, 0.337, 0.5788, 0.337, 0.5788, 0.3372, 0.5786, 0.3372, 0.5823, 0.3372, 0.5821, 0.3372, 0.5821, 0.3363, 0.5823, 0.3363, 0.5773, 0.3375, 0.5767, 0.3375, 0.5767, 0.3372, 0.5767, 0.3371, 0.5786, 0.3356, 0.5788, 0.3355, 0.5788, 0.3358, 0.5786, 0.3359, 0.5786, 0.3359, 0.5788, 0.3358, 0.5788, 0.3361, 0.5786, 0.3361, 0.5786, 0.3361, 0.5788, 0.3361, 0.5788, 0.3364, 0.5786, 0.3364, 0.5786, 0.3364, 0.5788, 0.3364, 0.5788, 0.3366, 0.5786, 0.3366, 0.5786, 0.3366, 0.5788, 0.3366, 0.5788, 0.3368, 0.5786, 0.3368, 0.5786, 0.3368, 0.5788, 0.3368, 0.5788, 0.337, 0.5786, 0.337, 0.5816, 0.3343, 0.5822, 0.3341, 0.5822, 0.3345, 0.5817, 0.3345, 0.5817, 0.3345, 0.5822, 0.3345, 0.5822, 0.3349, 0.5817, 0.3348, 0.5817, 0.3348, 0.5822, 0.3349, 0.5822, 0.3352, 0.5817, 0.3351, 0.5817, 0.3351, 0.5822, 0.3352, 0.5822, 0.3356, 0.5817, 0.3354, 0.5817, 0.3354, 0.5822, 0.3356, 0.5822, 0.3358, 0.5817, 0.3356, 0.5817, 0.3356, 0.5822, 0.3358, 0.5822, 0.3359, 0.5817, 0.3358, 0.5817, 0.3358, 0.5822, 0.3359, 0.5822, 0.3361, 0.5817, 0.3361, 0.5773, 0.3375, 0.5773, 0.3375, 0.5767, 0.3371, 0.5773, 0.3372, 0.5773, 0.3372, 0.5767, 0.3371, 0.5767, 0.3369, 0.5773, 0.3368, 0.5773, 0.3368, 0.5767, 0.3369, 0.5767, 0.3366, 0.5773, 0.3366, 0.5773, 0.3366, 0.5767, 0.3366, 0.5767, 0.3363, 0.5773, 0.3363, 0.5773, 0.3363, 0.5767, 0.3363, 0.5767, 0.3361, 0.5773, 0.3361, 0.5773, 0.3361, 0.5767, 0.3361, 0.5767, 0.3359, 0.5773, 0.3359, 0.5773, 0.3359, 0.5767, 0.3359, 0.5767, 0.3357, 0.5773, 0.3357, 0.5753, 0.3211, 0.575, 0.3209, 0.575, 0.3206, 0.5752, 0.3208, 0.5752, 0.3208, 0.575, 0.3206, 0.575, 0.3203, 0.5752, 0.3204, 0.5752, 0.3204, 0.575, 0.3203, 0.575, 0.32, 0.5752, 0.32, 0.5752, 0.32, 0.575, 0.32, 0.575, 0.3198, 0.5752, 0.3197, 0.5752, 0.3197, 0.575, 0.3198, 0.575, 0.3195, 0.5752, 0.3194, 0.5752, 0.3194, 0.575, 0.3195, 0.575, 0.3193, 0.5752, 0.3193, 0.5752, 0.3193, 0.575, 0.3193, 0.575, 0.3191, 0.5752, 0.3191, 0.575, 0.3189, 0.575, 0.3189, 0.575, 0.3189, 0.575, 0.3189, 0.5811, 0.3376, 0.5811, 0.3358, 0.5816, 0.3358, 0.5816, 0.3376, 0.5774, 0.3273, 0.5774, 0.3279, 0.5763, 0.3279, 0.5763, 0.3273, 0.5774, 0.3255, 0.5774, 0.3258, 0.5763, 0.3258, 0.5763, 0.3255, 0.575, 0.3189, 0.575, 0.3189, 0.575, 0.3189, 0.575, 0.3189, 0.575, 0.3189, 0.575, 0.3189, 0.575, 0.3189, 0.575, 0.3189, 0.575, 0.3189, 0.575, 0.3189, 0.575, 0.3189, 0.575, 0.3189, 0.575, 0.3189, 0.575, 0.3189, 0.575, 0.3189, 0.575, 0.3189, 0.5774, 0.3232, 0.5774, 0.3237, 0.5763, 0.3238, 0.5763, 0.3234, 0.575, 0.3189, 0.575, 0.3189, 0.575, 0.3189, 0.575, 0.3189, 0.575, 0.3189, 0.575, 0.3189, 0.575, 0.3189, 0.575, 0.3189, 0.5798, 0.3296, 0.5798, 0.3288, 0.5798, 0.3288, 0.5798, 0.3296, 0.575, 0.3189, 0.575, 0.3189, 0.575, 0.3189, 0.575, 0.3189, 0.575, 0.3189, 0.575, 0.3189, 0.575, 0.3189, 0.575, 0.3189, 0.5774, 0.3208, 0.5774, 0.3215, 0.5763, 0.3216, 0.5763, 0.321, 0.575, 0.3189, 0.575, 0.3189, 0.575, 0.3189, 0.575, 0.3189, 0.575, 0.3189, 0.575, 0.3189, 0.575, 0.3189, 0.575, 0.3189, 0.5883, 0.3198, 0.5883, 0.3189, 0.5883, 0.3189, 0.5883, 0.3198, 0.5883, 0.3224, 0.5883, 0.3206, 0.5883, 0.3206, 0.5883, 0.3224, 0.575, 0.3189, 0.575, 0.3189, 0.575, 0.3189, 0.575, 0.3189, 0.5883, 0.3206, 0.5883, 0.3198, 0.5883, 0.3198, 0.5883, 0.3206, 0.575, 0.3189, 0.575, 0.3189, 0.575, 0.3189, 0.575, 0.3189, 0.575, 0.3189, 0.575, 0.3189, 0.575, 0.3189, 0.575, 0.3189, 0.5811, 0.3358, 0.5811, 0.335, 0.5816, 0.335, 0.5816, 0.3358, 0.5763, 0.3273, 0.5763, 0.3279, 0.5758, 0.3279, 0.5758, 0.3273, 0.5763, 0.3255, 0.5763, 0.3258, 0.5758, 0.3258, 0.5758, 0.3255, 0.5763, 0.3234, 0.5763, 0.3238, 0.5758, 0.3238, 0.5758, 0.3234, 0.5798, 0.3313, 0.5798, 0.3296, 0.5798, 0.3296, 0.5798, 0.3313, 0.5763, 0.321, 0.5763, 0.3216, 0.5758, 0.3218, 0.5758, 0.3211, 0.575, 0.3189, 0.575, 0.3189, 0.575, 0.3189, 0.575, 0.3189, 0.575, 0.3189, 0.575, 0.3189, 0.575, 0.3189, 0.575, 0.3189, 0.575, 0.3189, 0.575, 0.3189, 0.575, 0.3189, 0.575, 0.3189, 0.5801, 0.3193, 0.5799, 0.3189, 0.5843, 0.3189, 0.5843, 0.3193, 0.575, 0.3189, 0.575, 0.3189, 0.575, 0.3189, 0.575, 0.3189, 0.575, 0.3189, 0.575, 0.3189, 0.575, 0.3189, 0.575, 0.3189, 0.575, 0.3189, 0.575, 0.3189, 0.575, 0.3189, 0.575, 0.3189, 0.575, 0.3189, 0.575, 0.3189, 0.575, 0.3189, 0.575, 0.3189, 0.5826, 0.3371, 0.5827, 0.3363, 0.5827, 0.3363, 0.5826, 0.3371, 0.5826, 0.3371, 0.5827, 0.3363, 0.5827, 0.3363, 0.5826, 0.3371, 0.5801, 0.3201, 0.5801, 0.3193, 0.5843, 0.3193, 0.5843, 0.3201, 0.575, 0.3189, 0.575, 0.3189, 0.575, 0.3189, 0.575, 0.3189, 0.575, 0.3189, 0.575, 0.3189, 0.575, 0.3189, 0.575, 0.3189, 0.575, 0.3189, 0.575, 0.3189, 0.575, 0.3189, 0.575, 0.3189, 0.5805, 0.3401, 0.5811, 0.3401, 0.5811, 0.341, 0.5805, 0.341, 0.575, 0.3189, 0.575, 0.3189, 0.575, 0.3189, 0.575, 0.3189, 0.575, 0.3189, 0.575, 0.3189, 0.575, 0.3189, 0.575, 0.3189, 0.5883, 0.3259, 0.5883, 0.3252, 0.5883, 0.3235, 0.5883, 0.3259, 0.5883, 0.3259, 0.5883, 0.3235, 0.5883, 0.3231, 0.5883, 0.3259, 0.5883, 0.3259, 0.5883, 0.3231, 0.5883, 0.3213, 0.5883, 0.3189, 0.5797, 0.3279, 0.5797, 0.3303, 0.5797, 0.33, 0.5797, 0.3279, 0.5797, 0.33, 0.5797, 0.3279, 0.5797, 0.3294, 0.5797, 0.33, 0.575, 0.3189, 0.575, 0.3189, 0.575, 0.3189, 0.575, 0.3189, 0.575, 0.3189, 0.575, 0.3189, 0.575, 0.3189, 0.575, 0.3189, 0.5798, 0.3368, 0.5798, 0.3369, 0.5796, 0.337, 0.5796, 0.3368, 0.5756, 0.3373, 0.5756, 0.3375, 0.575, 0.3375, 0.575, 0.3373, 0.5834, 0.3343, 0.5834, 0.3341, 0.5839, 0.3341, 0.5839, 0.3343, 0.579, 0.3357, 0.579, 0.3355, 0.5792, 0.3355, 0.5792, 0.3357, 0.5825, 0.3363, 0.5825, 0.3372, 0.5823, 0.3372, 0.5823, 0.3363, 0.5756, 0.3355, 0.575, 0.3358, 0.575, 0.3357, 0.575, 0.3355, 0.579, 0.3371, 0.579, 0.3369, 0.5792, 0.3369, 0.5792, 0.3372, 0.579, 0.3369, 0.579, 0.3366, 0.5792, 0.3366, 0.5792, 0.3369, 0.579, 0.3366, 0.579, 0.3363, 0.5792, 0.3364, 0.5792, 0.3366, 0.579, 0.3363, 0.579, 0.3361, 0.5792, 0.3361, 0.5792, 0.3364, 0.579, 0.3361, 0.579, 0.3359, 0.5792, 0.3359, 0.5792, 0.3361, 0.579, 0.3359, 0.579, 0.3357, 0.5792, 0.3357, 0.5792, 0.3359, 0.5834, 0.3361, 0.5834, 0.3359, 0.5839, 0.3359, 0.5839, 0.3363, 0.5834, 0.3359, 0.5834, 0.3356, 0.5839, 0.3355, 0.5839, 0.3359, 0.5834, 0.3356, 0.5834, 0.3353, 0.5839, 0.3352, 0.5839, 0.3355, 0.5834, 0.3353, 0.5834, 0.335, 0.5839, 0.3348, 0.5839, 0.3352, 0.5834, 0.335, 0.5834, 0.3348, 0.5839, 0.3346, 0.5839, 0.3348, 0.5834, 0.3348, 0.5834, 0.3346, 0.5839, 0.3345, 0.5839, 0.3346, 0.5834, 0.3346, 0.5834, 0.3343, 0.5839, 0.3343, 0.5839, 0.3345, 0.5756, 0.3355, 0.5756, 0.3358, 0.575, 0.3358, 0.5756, 0.3355, 0.5756, 0.3358, 0.5756, 0.3361, 0.575, 0.3361, 0.575, 0.3358, 0.5756, 0.3361, 0.5756, 0.3364, 0.575, 0.3364, 0.575, 0.3361, 0.5756, 0.3364, 0.5756, 0.3367, 0.575, 0.3366, 0.575, 0.3364, 0.5756, 0.3367, 0.5756, 0.3369, 0.575, 0.3369, 0.575, 0.3366, 0.5756, 0.3369, 0.5756, 0.3371, 0.575, 0.3371, 0.575, 0.3369, 0.5756, 0.3371, 0.5756, 0.3373, 0.575, 0.3373, 0.575, 0.3371, 0.5798, 0.3348, 0.5798, 0.3351, 0.5796, 0.3353, 0.5796, 0.335, 0.5798, 0.3351, 0.5798, 0.3355, 0.5796, 0.3356, 0.5796, 0.3353, 0.5798, 0.3355, 0.5797, 0.3359, 0.5795, 0.3359, 0.5796, 0.3356, 0.5797, 0.3359, 0.5797, 0.3362, 0.5795, 0.3361, 0.5795, 0.3359, 0.5797, 0.3362, 0.5798, 0.3364, 0.5795, 0.3363, 0.5795, 0.3361, 0.5798, 0.3364, 0.5798, 0.3366, 0.5796, 0.3366, 0.5795, 0.3363, 0.5798, 0.3366, 0.5798, 0.3368, 0.5796, 0.3368, 0.5796, 0.3366, 0.575, 0.3189, 0.575, 0.3189, 0.575, 0.3189, 0.575, 0.3189, 0.5805, 0.3376, 0.5811, 0.3376, 0.5811, 0.3393, 0.5805, 0.3393, 0.575, 0.3189, 0.575, 0.3189, 0.575, 0.3189, 0.575, 0.3189, 0.575, 0.3189, 0.575, 0.3189, 0.575, 0.3189, 0.575, 0.3189, 0.575, 0.3189, 0.575, 0.3189, 0.575, 0.3189, 0.575, 0.3189, 0.575, 0.3189, 0.575, 0.3189, 0.575, 0.3189, 0.575, 0.3189, 0.575, 0.3189, 0.575, 0.3189, 0.575, 0.3189, 0.575, 0.3189, 0.5798, 0.3227, 0.58, 0.321, 0.5843, 0.321, 0.5843, 0.3227, 0.575, 0.3189, 0.575, 0.3189, 0.575, 0.3189, 0.575, 0.3189, 0.575, 0.3189, 0.575, 0.3189, 0.575, 0.3189, 0.575, 0.3189, 0.575, 0.3189, 0.575, 0.3189, 0.575, 0.3189, 0.575, 0.3189, 0.575, 0.3189, 0.575, 0.3189, 0.575, 0.3189, 0.575, 0.3189, 0.575, 0.3189, 0.575, 0.3189, 0.575, 0.3189, 0.575, 0.3189, 0.575, 0.3189, 0.575, 0.3189, 0.575, 0.3189, 0.575, 0.3189, 0.575, 0.3189, 0.575, 0.3189, 0.575, 0.3189, 0.575, 0.3189, 0.5796, 0.3297, 0.5796, 0.3297, 0.5796, 0.3279, 0.5796, 0.3279, 0.575, 0.3189, 0.575, 0.3189, 0.575, 0.3189, 0.575, 0.3189, 0.575, 0.3189, 0.575, 0.3189, 0.575, 0.3189, 0.575, 0.3189, 0.575, 0.3189, 0.575, 0.3189, 0.575, 0.3189, 0.575, 0.3189, 0.575, 0.3189, 0.575, 0.3189, 0.575, 0.3189, 0.575, 0.3189, 0.5796, 0.3297, 0.5796, 0.3297, 0.5796, 0.3279, 0.5796, 0.3279, 0.575, 0.3189, 0.575, 0.3189, 0.575, 0.3189, 0.575, 0.3189, 0.575, 0.3189, 0.575, 0.3189, 0.575, 0.3189, 0.575, 0.3189, 0.575, 0.3189, 0.575, 0.3189, 0.575, 0.3189, 0.575, 0.3189, 0.575, 0.3189, 0.575, 0.3189, 0.575, 0.3189, 0.575, 0.3189, 0.5805, 0.3393, 0.5811, 0.3393, 0.5811, 0.3401, 0.5805, 0.3401, 0.575, 0.3189, 0.575, 0.3189, 0.575, 0.3189, 0.575, 0.3189, 0.575, 0.3189, 0.575, 0.3189, 0.575, 0.3189, 0.575, 0.3189, 0.575, 0.3189, 0.575, 0.3189, 0.575, 0.3189, 0.575, 0.3189, 0.58, 0.321, 0.5801, 0.3201, 0.5843, 0.3201, 0.5843, 0.321, 0.5827, 0.338, 0.5826, 0.3371, 0.5826, 0.3371, 0.5827, 0.338, 0.575, 0.3189, 0.575, 0.3189, 0.575, 0.3189, 0.575, 0.3189, 0.5796, 0.3288, 0.5796, 0.3279, 0.5796, 0.3279, 0.5796, 0.3288, 0.5753, 0.4096, 0.5753, 0.4105, 0.5752, 0.4105, 0.5752, 0.4096, 0.5842, 0.3373, 0.5842, 0.3358, 0.5843, 0.3358, 0.5843, 0.3373, 0.5795, 0.3331, 0.5795, 0.3339, 0.5795, 0.3339, 0.5795, 0.3331, 0.5802, 0.4058, 0.5812, 0.4058, 0.5812, 0.4066, 0.5801, 0.4066, 0.5812, 0.4058, 0.5823, 0.4058, 0.5823, 0.4066, 0.5812, 0.4066, 0.5823, 0.4058, 0.5833, 0.4058, 0.5833, 0.4066, 0.5823, 0.4066, 0.5823, 0.4032, 0.5833, 0.4032, 0.5833, 0.4049, 0.5823, 0.4049, 0.5812, 0.4032, 0.5823, 0.4032, 0.5823, 0.4049, 0.5812, 0.4049, 0.58, 0.4032, 0.5811, 0.4032, 0.5811, 0.4049, 0.5801, 0.4049, 0.5823, 0.4049, 0.5833, 0.4049, 0.5833, 0.4058, 0.5823, 0.4058, 0.5812, 0.4049, 0.5823, 0.4049, 0.5823, 0.4058, 0.5812, 0.4058, 0.5801, 0.4049, 0.5811, 0.4049, 0.5812, 0.4058, 0.5802, 0.4058, 0.5753, 0.4088, 0.5753, 0.4096, 0.5752, 0.4096, 0.5752, 0.4088, 0.5798, 0.3296, 0.5798, 0.3313, 0.5797, 0.3313, 0.5797, 0.3296, 0.5798, 0.3288, 0.5798, 0.3279, 0.5798, 0.3279, 0.5798, 0.3288, 0.5762, 0.4158, 0.5762, 0.4166, 0.5755, 0.4166, 0.5755, 0.4158, 0.5798, 0.3279, 0.5798, 0.3288, 0.5797, 0.3288, 0.5797, 0.3279, 0.5762, 0.4149, 0.5762, 0.4158, 0.5755, 0.4158, 0.5755, 0.4149, 0.5795, 0.3313, 0.5795, 0.3331, 0.5795, 0.3331, 0.5795, 0.3313, 0.5743, 0.4163, 0.5743, 0.4179, 0.5736, 0.4179, 0.5736, 0.4163, 0.5762, 0.4166, 0.5762, 0.4184, 0.5755, 0.4184, 0.5755, 0.4166, 0.5842, 0.3358, 0.5842, 0.3341, 0.5843, 0.3341, 0.5843, 0.3358, 0.5753, 0.4105, 0.5753, 0.4122, 0.5752, 0.4122, 0.5752, 0.4105, 0.5796, 0.3273, 0.5798, 0.3273, 0.5798, 0.3279, 0.5796, 0.3279, 0.5796, 0.3258, 0.5798, 0.3258, 0.5798, 0.3273, 0.5796, 0.3273, 0.5796, 0.3255, 0.5798, 0.3255, 0.5798, 0.3258, 0.5796, 0.3258, 0.5796, 0.3238, 0.5798, 0.3238, 0.5798, 0.3255, 0.5796, 0.3255, 0.5796, 0.3234, 0.5798, 0.3234, 0.5798, 0.3238, 0.5796, 0.3238, 0.5796, 0.3217, 0.5798, 0.3217, 0.5798, 0.3234, 0.5796, 0.3234, 0.5796, 0.3211, 0.5798, 0.3209, 0.5798, 0.3217, 0.5796, 0.3217, 0.579, 0.3211, 0.5796, 0.3211, 0.5796, 0.3217, 0.579, 0.3218, 0.579, 0.3234, 0.5794, 0.3234, 0.5796, 0.3234, 0.5796, 0.3238, 0.579, 0.3238, 0.5798, 0.3339, 0.5797, 0.3339, 0.5797, 0.3331, 0.5798, 0.3331, 0.579, 0.3255, 0.5796, 0.3255, 0.5796, 0.3258, 0.579, 0.3258, 0.5795, 0.3288, 0.5795, 0.3288, 0.5795, 0.3279, 0.5795, 0.3279, 0.579, 0.3273, 0.5796, 0.3273, 0.5796, 0.3279, 0.579, 0.3279, 0.5811, 0.3401, 0.5816, 0.3401, 0.5816, 0.341, 0.5811, 0.341, 0.575, 0.3189, 0.575, 0.3189, 0.575, 0.3189, 0.575, 0.3189, 0.575, 0.3189, 0.575, 0.3189, 0.575, 0.3189, 0.575, 0.3189, 0.575, 0.3189, 0.575, 0.3189, 0.575, 0.3189, 0.575, 0.3189, 0.575, 0.3189, 0.575, 0.3189, 0.575, 0.3189, 0.575, 0.3189, 0.575, 0.3189, 0.575, 0.3189, 0.575, 0.3189, 0.575, 0.3189, 0.575, 0.3189, 0.575, 0.3189, 0.575, 0.3189, 0.575, 0.3189, 0.575, 0.3189, 0.575, 0.3189, 0.575, 0.3189, 0.575, 0.3189, 0.575, 0.3189, 0.575, 0.3189, 0.575, 0.3189, 0.575, 0.3189, 0.575, 0.3189, 0.575, 0.3189, 0.575, 0.3189, 0.575, 0.3189, 0.5796, 0.3191, 0.5796, 0.3189, 0.5798, 0.3189, 0.5798, 0.3191, 0.5767, 0.3373, 0.5767, 0.3375, 0.5762, 0.3375, 0.5762, 0.3373, 0.5822, 0.3343, 0.5822, 0.3341, 0.5828, 0.3341, 0.5828, 0.3343, 0.5788, 0.3357, 0.5788, 0.3355, 0.579, 0.3355, 0.579, 0.3357, 0.5821, 0.3363, 0.5821, 0.3372, 0.5819, 0.3372, 0.5819, 0.3363, 0.5767, 0.3355, 0.5761, 0.3358, 0.5761, 0.3357, 0.5761, 0.3355, 0.5788, 0.3371, 0.5788, 0.3369, 0.579, 0.3369, 0.579, 0.3372, 0.5788, 0.3369, 0.5788, 0.3366, 0.579, 0.3366, 0.579, 0.3369, 0.5788, 0.3366, 0.5788, 0.3363, 0.579, 0.3364, 0.579, 0.3366, 0.5788, 0.3363, 0.5788, 0.3361, 0.579, 0.3361, 0.579, 0.3364, 0.5788, 0.3361, 0.5788, 0.3359, 0.579, 0.3359, 0.579, 0.3361, 0.5788, 0.3359, 0.5788, 0.3357, 0.579, 0.3357, 0.579, 0.3359, 0.5822, 0.3361, 0.5822, 0.3359, 0.5828, 0.3359, 0.5828, 0.3363, 0.5822, 0.3359, 0.5822, 0.3356, 0.5828, 0.3355, 0.5828, 0.3359, 0.5822, 0.3356, 0.5822, 0.3353, 0.5828, 0.3352, 0.5828, 0.3355, 0.5822, 0.3353, 0.5822, 0.335, 0.5828, 0.3348, 0.5828, 0.3352, 0.5822, 0.335, 0.5822, 0.3348, 0.5828, 0.3346, 0.5828, 0.3348, 0.5822, 0.3348, 0.5822, 0.3346, 0.5828, 0.3345, 0.5828, 0.3346, 0.5822, 0.3346, 0.5822, 0.3343, 0.5828, 0.3343, 0.5828, 0.3345, 0.5767, 0.3355, 0.5767, 0.3358, 0.5761, 0.3358, 0.5767, 0.3355, 0.5767, 0.3358, 0.5767, 0.3361, 0.5761, 0.3361, 0.5761, 0.3358, 0.5767, 0.3361, 0.5767, 0.3364, 0.5761, 0.3364, 0.5761, 0.3361, 0.5767, 0.3364, 0.5767, 0.3367, 0.5761, 0.3366, 0.5761, 0.3364, 0.5767, 0.3367, 0.5767, 0.3369, 0.5762, 0.3369, 0.5761, 0.3366, 0.5767, 0.3369, 0.5767, 0.3371, 0.5762, 0.3371, 0.5762, 0.3369, 0.5767, 0.3371, 0.5767, 0.3373, 0.5762, 0.3373, 0.5762, 0.3371, 0.5796, 0.3211, 0.5796, 0.3208, 0.5798, 0.3206, 0.5798, 0.3209, 0.5796, 0.3208, 0.5796, 0.3204, 0.5798, 0.3203, 0.5798, 0.3206, 0.5796, 0.3204, 0.5796, 0.32, 0.5798, 0.32, 0.5798, 0.3203, 0.5796, 0.32, 0.5796, 0.3197, 0.5798, 0.3198, 0.5798, 0.32, 0.5796, 0.3197, 0.5796, 0.3194, 0.5798, 0.3195, 0.5798, 0.3198, 0.5796, 0.3194, 0.5796, 0.3193, 0.5798, 0.3193, 0.5798, 0.3195, 0.5796, 0.3193, 0.5796, 0.3191, 0.5798, 0.3191, 0.5798, 0.3193, 0.575, 0.3189, 0.575, 0.3189, 0.575, 0.3189, 0.575, 0.3189, 0.5811, 0.3376, 0.5816, 0.3376, 0.5816, 0.3393, 0.5811, 0.3393, 0.5774, 0.3273, 0.5785, 0.3273, 0.5785, 0.3279, 0.5774, 0.3279, 0.5774, 0.3255, 0.5785, 0.3255, 0.5785, 0.3258, 0.5774, 0.3258, 0.575, 0.3189, 0.575, 0.3189, 0.575, 0.3189, 0.575, 0.3189, 0.575, 0.3189, 0.575, 0.3189, 0.575, 0.3189, 0.575, 0.3189, 0.575, 0.3189, 0.575, 0.3189, 0.575, 0.3189, 0.575, 0.3189, 0.575, 0.3189, 0.575, 0.3189, 0.575, 0.3189, 0.575, 0.3189, 0.5774, 0.3232, 0.5785, 0.3234, 0.5785, 0.3238, 0.5774, 0.3237, 0.575, 0.3189, 0.575, 0.3189, 0.575, 0.3189, 0.575, 0.3189, 0.575, 0.3189, 0.575, 0.3189, 0.575, 0.3189, 0.575, 0.3189, 0.5798, 0.3331, 0.5798, 0.3331, 0.5798, 0.3339, 0.5798, 0.3339, 0.575, 0.3189, 0.575, 0.3189, 0.575, 0.3189, 0.575, 0.3189, 0.575, 0.3189, 0.575, 0.3189, 0.575, 0.3189, 0.575, 0.3189, 0.5774, 0.3208, 0.5785, 0.321, 0.5785, 0.3216, 0.5774, 0.3215, 0.575, 0.3189, 0.575, 0.3189, 0.575, 0.3189, 0.575, 0.3189, 0.575, 0.3189, 0.575, 0.3189, 0.575, 0.3189, 0.575, 0.3189, 0.5883, 0.3249, 0.5883, 0.3249, 0.5883, 0.3258, 0.5883, 0.3258, 0.5883, 0.3224, 0.5883, 0.3224, 0.5883, 0.3241, 0.5883, 0.3241, 0.575, 0.3189, 0.575, 0.3189, 0.575, 0.3189, 0.575, 0.3189, 0.5883, 0.3241, 0.5883, 0.3241, 0.5883, 0.3249, 0.5883, 0.3249, 0.575, 0.3189, 0.575, 0.3189, 0.575, 0.3189, 0.575, 0.3189, 0.575, 0.3189, 0.575, 0.3189, 0.575, 0.3189, 0.575, 0.3189, 0.5811, 0.3393, 0.5816, 0.3393, 0.5816, 0.3401, 0.5811, 0.3401, 0.5785, 0.3273, 0.579, 0.3273, 0.579, 0.3279, 0.5785, 0.3279, 0.5785, 0.3255, 0.579, 0.3255, 0.579, 0.3258, 0.5785, 0.3258, 0.5785, 0.3234, 0.579, 0.3234, 0.579, 0.3238, 0.5785, 0.3238, 0.5798, 0.3313, 0.5798, 0.3313, 0.5798, 0.3331, 0.5798, 0.3331, 0.5785, 0.321, 0.579, 0.3211, 0.579, 0.3218, 0.5785, 0.3216, 0.575, 0.3189, 0.575, 0.3189, 0.575, 0.3189, 0.575, 0.3189, 0.575, 0.3189, 0.575, 0.3189, 0.575, 0.3189, 0.575, 0.3189, 0.575, 0.3189, 0.575, 0.3189, 0.575, 0.3189, 0.575, 0.3189, 0.5801, 0.3262, 0.5843, 0.3262, 0.5843, 0.3265, 0.5799, 0.3265, 0.575, 0.3189, 0.575, 0.3189, 0.575, 0.3189, 0.575, 0.3189, 0.575, 0.3189, 0.575, 0.3189, 0.575, 0.3189, 0.575, 0.3189, 0.575, 0.3189, 0.575, 0.3189, 0.575, 0.3189, 0.575, 0.3189, 0.575, 0.3189, 0.575, 0.3189, 0.575, 0.3189, 0.575, 0.3189, 0.5826, 0.3372, 0.5826, 0.3372, 0.5826, 0.338, 0.5826, 0.338, 0.5826, 0.3372, 0.5826, 0.3372, 0.5826, 0.338, 0.5826, 0.338, 0.5801, 0.3253, 0.5843, 0.3253, 0.5843, 0.3262, 0.5801, 0.3262, 0.575, 0.3189, 0.575, 0.3189, 0.575, 0.3189, 0.575, 0.3189, 0.575, 0.3189, 0.575, 0.3189, 0.575, 0.3189, 0.575, 0.3189, 0.575, 0.3189, 0.575, 0.3189, 0.575, 0.3189, 0.575, 0.3189, 0.5805, 0.335, 0.5805, 0.3341, 0.5811, 0.3341, 0.5811, 0.335, 0.575, 0.3189, 0.575, 0.3189, 0.575, 0.3189, 0.575, 0.3189, 0.575, 0.3189, 0.575, 0.3189, 0.575, 0.3189, 0.575, 0.3189, 0.5883, 0.3189, 0.5883, 0.3189, 0.5883, 0.3214, 0.5883, 0.3197, 0.5883, 0.3189, 0.5883, 0.3189, 0.5883, 0.3218, 0.5883, 0.3214, 0.5883, 0.3189, 0.5883, 0.3259, 0.5883, 0.3235, 0.5883, 0.3218, 0.5797, 0.3303, 0.5797, 0.3303, 0.5797, 0.3283, 0.5797, 0.3279, 0.5797, 0.3279, 0.5797, 0.3279, 0.5797, 0.3285, 0.5797, 0.33, 0.575, 0.3189, 0.575, 0.3189, 0.575, 0.3189, 0.575, 0.3189, 0.575, 0.3189, 0.575, 0.3189, 0.575, 0.3189, 0.575, 0.3189, 0.5842, 0.3343, 0.584, 0.3343, 0.584, 0.3341, 0.5842, 0.3341, 0.5761, 0.3357, 0.5756, 0.3357, 0.5756, 0.3355, 0.5761, 0.3355, 0.5828, 0.3361, 0.5834, 0.3361, 0.5834, 0.3363, 0.5828, 0.3363, 0.5792, 0.337, 0.5794, 0.337, 0.5794, 0.3372, 0.5792, 0.3372, 0.5819, 0.3372, 0.5816, 0.3372, 0.5817, 0.3363, 0.5819, 0.3363, 0.5761, 0.3375, 0.5756, 0.3375, 0.5756, 0.3372, 0.5756, 0.3371, 0.5792, 0.3356, 0.5794, 0.3355, 0.5794, 0.3358, 0.5792, 0.3359, 0.5792, 0.3359, 0.5794, 0.3358, 0.5794, 0.3361, 0.5792, 0.3361, 0.5792, 0.3361, 0.5794, 0.3361, 0.5794, 0.3364, 0.5792, 0.3364, 0.5792, 0.3364, 0.5794, 0.3364, 0.5794, 0.3366, 0.5792, 0.3366, 0.5792, 0.3366, 0.5794, 0.3366, 0.5794, 0.3368, 0.5792, 0.3368, 0.5792, 0.3368, 0.5794, 0.3368, 0.5794, 0.337, 0.5792, 0.337, 0.5828, 0.3343, 0.5834, 0.3341, 0.5834, 0.3345, 0.5828, 0.3345, 0.5828, 0.3345, 0.5834, 0.3345, 0.5834, 0.3349, 0.5828, 0.3348, 0.5828, 0.3348, 0.5834, 0.3349, 0.5834, 0.3352, 0.5828, 0.3351, 0.5828, 0.3351, 0.5834, 0.3352, 0.5834, 0.3356, 0.5828, 0.3354, 0.5828, 0.3354, 0.5834, 0.3356, 0.5834, 0.3358, 0.5828, 0.3356, 0.5828, 0.3356, 0.5834, 0.3358, 0.5834, 0.3359, 0.5828, 0.3358, 0.5828, 0.3358, 0.5834, 0.3359, 0.5834, 0.3361, 0.5828, 0.3361, 0.5761, 0.3375, 0.5761, 0.3375, 0.5756, 0.3371, 0.5761, 0.3372, 0.5761, 0.3372, 0.5756, 0.3371, 0.5756, 0.3369, 0.5761, 0.3368, 0.5761, 0.3368, 0.5756, 0.3369, 0.5756, 0.3366, 0.5761, 0.3366, 0.5761, 0.3366, 0.5756, 0.3366, 0.5756, 0.3363, 0.5761, 0.3363, 0.5761, 0.3363, 0.5756, 0.3363, 0.5756, 0.3361, 0.5761, 0.3361, 0.5761, 0.3361, 0.5756, 0.3361, 0.5756, 0.3359, 0.5761, 0.3359, 0.5761, 0.3359, 0.5756, 0.3359, 0.5756, 0.3357, 0.5761, 0.3357, 0.5842, 0.3363, 0.584, 0.3361, 0.584, 0.3358, 0.5842, 0.3359, 0.5842, 0.3359, 0.584, 0.3358, 0.5839, 0.3355, 0.5841, 0.3355, 0.5841, 0.3355, 0.5839, 0.3355, 0.5839, 0.3352, 0.5841, 0.3352, 0.5841, 0.3352, 0.5839, 0.3352, 0.5839, 0.3349, 0.5841, 0.3348, 0.5841, 0.3348, 0.5839, 0.3349, 0.5839, 0.3347, 0.5841, 0.3346, 0.5841, 0.3346, 0.5839, 0.3347, 0.5839, 0.3345, 0.5841, 0.3345, 0.5841, 0.3345, 0.5839, 0.3345, 0.584, 0.3343, 0.5842, 0.3343, 0.575, 0.3189, 0.575, 0.3189, 0.575, 0.3189, 0.575, 0.3189, 0.5805, 0.3376, 0.5805, 0.3358, 0.5811, 0.3358, 0.5811, 0.3376, 0.575, 0.3189, 0.575, 0.3189, 0.575, 0.3189, 0.575, 0.3189, 0.575, 0.3189, 0.575, 0.3189, 0.575, 0.3189, 0.575, 0.3189, 0.575, 0.3189, 0.575, 0.3189, 0.575, 0.3189, 0.575, 0.3189, 0.575, 0.3189, 0.575, 0.3189, 0.575, 0.3189, 0.575, 0.3189, 0.575, 0.3189, 0.575, 0.3189, 0.575, 0.3189, 0.575, 0.3189, 0.5798, 0.3227, 0.5843, 0.3227, 0.5843, 0.3245, 0.58, 0.3245, 0.575, 0.3189, 0.575, 0.3189, 0.575, 0.3189, 0.575, 0.3189, 0.575, 0.3189, 0.575, 0.3189, 0.575, 0.3189, 0.575, 0.3189, 0.575, 0.3189, 0.575, 0.3189, 0.575, 0.3189, 0.575, 0.3189, 0.575, 0.3189, 0.575, 0.3189, 0.575, 0.3189, 0.575, 0.3189, 0.575, 0.3189, 0.575, 0.3189, 0.575, 0.3189, 0.575, 0.3189, 0.575, 0.3189, 0.575, 0.3189, 0.575, 0.3189, 0.575, 0.3189, 0.575, 0.3189, 0.575, 0.3189, 0.575, 0.3189, 0.575, 0.3189, 0.5796, 0.3297, 0.5796, 0.3279, 0.5796, 0.3279, 0.5796, 0.3297, 0.575, 0.3189, 0.575, 0.3189, 0.575, 0.3189, 0.575, 0.3189, 0.575, 0.3189, 0.575, 0.3189, 0.575, 0.3189, 0.575, 0.3189, 0.575, 0.3189, 0.575, 0.3189, 0.575, 0.3189, 0.575, 0.3189, 0.575, 0.3189, 0.575, 0.3189, 0.575, 0.3189, 0.575, 0.3189, 0.5796, 0.3297, 0.5796, 0.3314, 0.5796, 0.3314, 0.5796, 0.3297, 0.575, 0.3189, 0.575, 0.3189, 0.575, 0.3189, 0.575, 0.3189, 0.575, 0.3189, 0.575, 0.3189, 0.575, 0.3189, 0.575, 0.3189, 0.575, 0.3189, 0.575, 0.3189, 0.575, 0.3189, 0.575, 0.3189, 0.575, 0.3189, 0.575, 0.3189, 0.575, 0.3189, 0.575, 0.3189, 0.5805, 0.3358, 0.5805, 0.335, 0.5811, 0.335, 0.5811, 0.3358, 0.575, 0.3189, 0.575, 0.3189, 0.575, 0.3189, 0.575, 0.3189, 0.575, 0.3189, 0.575, 0.3189, 0.575, 0.3189, 0.575, 0.3189, 0.575, 0.3189, 0.575, 0.3189, 0.575, 0.3189, 0.575, 0.3189, 0.58, 0.3245, 0.5843, 0.3245, 0.5843, 0.3253, 0.5801, 0.3253, 0.5826, 0.3363, 0.5826, 0.3363, 0.5826, 0.3372, 0.5826, 0.3372, 0.575, 0.3189, 0.575, 0.3189, 0.575, 0.3189, 0.575, 0.3189, 0.5796, 0.3288, 0.5796, 0.3288, 0.5796, 0.3279, 0.5796, 0.3279, 0.5753, 0.4148, 0.5752, 0.4148, 0.5752, 0.4139, 0.5753, 0.4139, 0.5825, 0.3363, 0.5826, 0.3363, 0.5826, 0.3378, 0.5825, 0.3378, 0.5795, 0.3296, 0.5795, 0.3296, 0.5795, 0.3288, 0.5795, 0.3288, 0.5802, 0.4006, 0.5801, 0.3998, 0.5812, 0.3998, 0.5812, 0.4006, 0.5812, 0.4006, 0.5812, 0.3998, 0.5823, 0.3998, 0.5823, 0.4006, 0.5823, 0.4006, 0.5823, 0.3998, 0.5833, 0.3998, 0.5833, 0.4006, 0.5823, 0.4032, 0.5823, 0.4015, 0.5833, 0.4015, 0.5833, 0.4032, 0.5812, 0.4032, 0.5812, 0.4015, 0.5823, 0.4015, 0.5823, 0.4032, 0.58, 0.4032, 0.5801, 0.4015, 0.5811, 0.4015, 0.5811, 0.4032, 0.5823, 0.4015, 0.5823, 0.4006, 0.5833, 0.4006, 0.5833, 0.4015, 0.5812, 0.4015, 0.5812, 0.4006, 0.5823, 0.4006, 0.5823, 0.4015, 0.5801, 0.4015, 0.5802, 0.4006, 0.5812, 0.4006, 0.5811, 0.4015, 0.5753, 0.4156, 0.5752, 0.4156, 0.5752, 0.4148, 0.5753, 0.4148, 0.5798, 0.3331, 0.5797, 0.3331, 0.5797, 0.3313, 0.5798, 0.3313, 0.5798, 0.3339, 0.5798, 0.3339, 0.5798, 0.3348, 0.5798, 0.3348, 0.5762, 0.4209, 0.5755, 0.4209, 0.5755, 0.4201, 0.5762, 0.4201, 0.5798, 0.3348, 0.5797, 0.3348, 0.5797, 0.3339, 0.5798, 0.3339, 0.5762, 0.4218, 0.5755, 0.4218, 0.5755, 0.4209, 0.5762, 0.4209, 0.5795, 0.3313, 0.5795, 0.3313, 0.5795, 0.3296, 0.5795, 0.3296, 0.5729, 0.4163, 0.5736, 0.4163, 0.5736, 0.4179, 0.5729, 0.4179, 0.5762, 0.4201, 0.5755, 0.4201, 0.5755, 0.4184, 0.5762, 0.4184, 0.5795, 0.3365, 0.5795, 0.3365, 0.5795, 0.3348, 0.5795, 0.3348, 0.5753, 0.4139, 0.5752, 0.4139, 0.5752, 0.4122, 0.5753, 0.4122, 0.5881, 0.3256, 0.5883, 0.3256, 0.5883, 0.3258, 0.5877, 0.325, 0.5877, 0.3256, 0.5876, 0.3258, 0.5876, 0.3249, 0.5877, 0.3224, 0.5877, 0.3241, 0.5876, 0.3241, 0.5876, 0.3224, 0.5877, 0.3241, 0.5877, 0.325, 0.5876, 0.3249, 0.5876, 0.3241, 0.5834, 0.4064, 0.5838, 0.4064, 0.5839, 0.4066, 0.5833, 0.4066, 0.5877, 0.3191, 0.5877, 0.3197, 0.5876, 0.3198, 0.5876, 0.3189, 0.5877, 0.3206, 0.5877, 0.3224, 0.5876, 0.3224, 0.5876, 0.3206, 0.5877, 0.3197, 0.5877, 0.3206, 0.5876, 0.3206, 0.5876, 0.3198, 0.5838, 0.4, 0.5834, 0.4, 0.5833, 0.3998, 0.5839, 0.3998, 0.5883, 0.3191, 0.5881, 0.3191, 0.5883, 0.3189, 0.5837, 0.3337, 0.5804, 0.3337, 0.5804, 0.3329, 0.5837, 0.3329, 0.5837, 0.3329, 0.5804, 0.3329, 0.5804, 0.332, 0.5837, 0.332, 0.5837, 0.332, 0.5804, 0.332, 0.5804, 0.3303, 0.5837, 0.3303, 0.5837, 0.3303, 0.5804, 0.3303, 0.5804, 0.3286, 0.5837, 0.3286, 0.5837, 0.3286, 0.5804, 0.3286, 0.5804, 0.3277, 0.5837, 0.3277, 0.5837, 0.3277, 0.5804, 0.3277, 0.5804, 0.3269, 0.5837, 0.3269, 0.5837, 0.3269, 0.5804, 0.3269, 0.5798, 0.3265, 0.5843, 0.3265, 0.5843, 0.3408, 0.5843, 0.3337, 0.5848, 0.3337, 0.5848, 0.3408, 0.5804, 0.4216, 0.5804, 0.4145, 0.5815, 0.4145, 0.5815, 0.4216, 0.5858, 0.3408, 0.5858, 0.3337, 0.5861, 0.3337, 0.5861, 0.3408, 0.5861, 0.3408, 0.5861, 0.3337, 0.5872, 0.3337, 0.5872, 0.3408, 0.5872, 0.3408, 0.5872, 0.3337, 0.5874, 0.3337, 0.5874, 0.3408, 0.5874, 0.3408, 0.5874, 0.3337, 0.5883, 0.3337, 0.5883, 0.3408, 0.5883, 0.3408, 0.5883, 0.3337, 0.5887, 0.3337, 0.5887, 0.3408, 0.5795, 0.3355, 0.575, 0.3355, 0.575, 0.3351, 0.5795, 0.3351, 0.5795, 0.3351, 0.575, 0.3351, 0.575, 0.3343, 0.5795, 0.3343, 0.5795, 0.3343, 0.575, 0.3343, 0.575, 0.3334, 0.5795, 0.3334, 0.5795, 0.3334, 0.575, 0.3334, 0.575, 0.3317, 0.5795, 0.3317, 0.5795, 0.3317, 0.575, 0.3317, 0.575, 0.33, 0.5795, 0.33, 0.5795, 0.33, 0.575, 0.33, 0.575, 0.3291, 0.5795, 0.3291, 0.5795, 0.3291, 0.575, 0.3291, 0.575, 0.3283, 0.5795, 0.3283, 0.5795, 0.3283, 0.575, 0.3283, 0.575, 0.3279, 0.5795, 0.3279, 0.5887, 0.3265, 0.5887, 0.3337, 0.5883, 0.3337, 0.5883, 0.3265, 0.5883, 0.3265, 0.5883, 0.3337, 0.5874, 0.3337, 0.5874, 0.3265, 0.5874, 0.3265, 0.5874, 0.3337, 0.5872, 0.3337, 0.5872, 0.3265, 0.5872, 0.3265, 0.5872, 0.3337, 0.5861, 0.3337, 0.5861, 0.3265, 0.5861, 0.3265, 0.5861, 0.3337, 0.5858, 0.3337, 0.5858, 0.3265, 0.5858, 0.3265, 0.5858, 0.3337, 0.5848, 0.3337, 0.5848, 0.3265, 0.5848, 0.3265, 0.5848, 0.3337, 0.5843, 0.3337, 0.5843, 0.3265, 0.5843, 0.3341, 0.5798, 0.3341, 0.5804, 0.3337, 0.5837, 0.3337, 0.5543, 0.01313, 0.5539, 0.0171, 0.5521, 0.01797, 0.5523, 0.01479, 0.5565, 0.03293, 0.5563, 0.02975, 0.5583, 0.02952, 0.5586, 0.0319, 0.5586, 0.0319, 0.5583, 0.02952, 0.5602, 0.03038, 0.5605, 0.03356, 0.5543, 0.01313, 0.5563, 0.01417, 0.556, 0.01734, 0.5539, 0.0171, 0.5539, 0.0171, 0.5543, 0.02487, 0.5523, 0.02418, 0.5521, 0.01797, 0.5563, 0.02975, 0.5565, 0.02354, 0.5586, 0.02486, 0.5583, 0.02952, 0.5583, 0.02952, 0.5586, 0.02486, 0.5605, 0.02416, 0.5602, 0.03038, 0.556, 0.01734, 0.5563, 0.02356, 0.5543, 0.02487, 0.5539, 0.0171, 0.5554, 0.02764, 0.5521, 0.02764, 0.5524, 0.02487, 0.5551, 0.02487, 0.5478, 0.02572, 0.5505, 0.02572, 0.5502, 0.02772, 0.5482, 0.02772, 0.5482, 0.02772, 0.5502, 0.02772, 0.5505, 0.03049, 0.5478, 0.03049, 0.5551, 0.02964, 0.5524, 0.02964, 0.5521, 0.02764, 0.5554, 0.02764, 0.55, 0.02572, 0.5497, 0.01848, 0.5518, 0.01892, 0.5521, 0.02472, 0.5605, 0.01313, 0.5602, 0.01893, 0.5584, 0.01882, 0.5585, 0.01448, 0.5585, 0.01448, 0.5584, 0.01882, 0.5563, 0.01926, 0.5565, 0.01347, 0.5481, 0.02438, 0.5478, 0.01859, 0.5497, 0.01848, 0.55, 0.02572, 0.5497, 0.01848, 0.55, 0.01313, 0.5521, 0.01464, 0.5518, 0.01892, 0.5602, 0.01893, 0.5605, 0.02321, 0.5585, 0.02203, 0.5584, 0.01882, 0.5584, 0.01882, 0.5585, 0.02203, 0.5565, 0.02354, 0.5563, 0.01926, 0.5478, 0.01859, 0.5481, 0.01431, 0.55, 0.01313, 0.5497, 0.01848, 0.5543, 0.01313, 0.5539, 0.0171, 0.5521, 0.01797, 0.5523, 0.01479, 0.5565, 0.03293, 0.5563, 0.02975, 0.5583, 0.02952, 0.5586, 0.0319, 0.5586, 0.0319, 0.5583, 0.02952, 0.5602, 0.03038, 0.5605, 0.03356, 0.5543, 0.01313, 0.5563, 0.01417, 0.556, 0.01734, 0.5539, 0.0171, 0.5539, 0.0171, 0.5543, 0.02487, 0.5523, 0.02418, 0.5521, 0.01797, 0.5563, 0.02975, 0.5565, 0.02354, 0.5586, 0.02486, 0.5583, 0.02952, 0.5583, 0.02952, 0.5586, 0.02486, 0.5605, 0.02416, 0.5602, 0.03038, 0.556, 0.01734, 0.5563, 0.02356, 0.5543, 0.02487, 0.5539, 0.0171, 0.5554, 0.02764, 0.5521, 0.02764, 0.5524, 0.02487, 0.5551, 0.02487, 0.5478, 0.02572, 0.5505, 0.02572, 0.5502, 0.02772, 0.5482, 0.02772, 0.5482, 0.02772, 0.5502, 0.02772, 0.5505, 0.03049, 0.5478, 0.03049, 0.5551, 0.02964, 0.5524, 0.02964, 0.5521, 0.02764, 0.5554, 0.02764, 0.55, 0.02572, 0.5497, 0.01848, 0.5518, 0.01892, 0.5521, 0.02472, 0.5605, 0.01313, 0.5602, 0.01893, 0.5584, 0.01882, 0.5585, 0.01448, 0.5585, 0.01448, 0.5584, 0.01882, 0.5563, 0.01926, 0.5565, 0.01347, 0.5481, 0.02438, 0.5478, 0.01859, 0.5497, 0.01848, 0.55, 0.02572, 0.5497, 0.01848, 0.55, 0.01313, 0.5521, 0.01464, 0.5518, 0.01892, 0.5602, 0.01893, 0.5605, 0.02321, 0.5585, 0.02203, 0.5584, 0.01882, 0.5584, 0.01882, 0.5585, 0.02203, 0.5565, 0.02354, 0.5563, 0.01926, 0.5478, 0.01859, 0.5481, 0.01431, 0.55, 0.01313, 0.5497, 0.01848, 0.5543, 0.01313, 0.5539, 0.0171, 0.5521, 0.01797, 0.5523, 0.01479, 0.5565, 0.03293, 0.5563, 0.02975, 0.5583, 0.02952, 0.5586, 0.0319, 0.5586, 0.0319, 0.5583, 0.02952, 0.5602, 0.03038, 0.5605, 0.03356, 0.5543, 0.01313, 0.5563, 0.01417, 0.556, 0.01734, 0.5539, 0.0171, 0.5539, 0.0171, 0.5543, 0.02487, 0.5523, 0.02418, 0.5521, 0.01797, 0.5563, 0.02975, 0.5565, 0.02354, 0.5586, 0.02486, 0.5583, 0.02952, 0.5583, 0.02952, 0.5586, 0.02486, 0.5605, 0.02416, 0.5602, 0.03038, 0.556, 0.01734, 0.5563, 0.02356, 0.5543, 0.02487, 0.5539, 0.0171, 0.5554, 0.02764, 0.5521, 0.02764, 0.5524, 0.02487, 0.5551, 0.02487, 0.5478, 0.02572, 0.5505, 0.02572, 0.5502, 0.02772, 0.5482, 0.02772, 0.5482, 0.02772, 0.5502, 0.02772, 0.5505, 0.03049, 0.5478, 0.03049, 0.5551, 0.02964, 0.5524, 0.02964, 0.5521, 0.02764, 0.5554, 0.02764, 0.55, 0.02572, 0.5497, 0.01848, 0.5518, 0.01892, 0.5521, 0.02472, 0.5605, 0.01313, 0.5602, 0.01893, 0.5584, 0.01882, 0.5585, 0.01448, 0.5585, 0.01448, 0.5584, 0.01882, 0.5563, 0.01926, 0.5565, 0.01347, 0.5481, 0.02438, 0.5478, 0.01859, 0.5497, 0.01848, 0.55, 0.02572, 0.5497, 0.01848, 0.55, 0.01313, 0.5521, 0.01464, 0.5518, 0.01892, 0.5602, 0.01893, 0.5605, 0.02321, 0.5585, 0.02203, 0.5584, 0.01882, 0.5584, 0.01882, 0.5585, 0.02203, 0.5565, 0.02354, 0.5563, 0.01926, 0.5478, 0.01859, 0.5481, 0.01431, 0.55, 0.01313, 0.5497, 0.01848, 0.5543, 0.01313, 0.5539, 0.0171, 0.5521, 0.01797, 0.5523, 0.01479, 0.5565, 0.03293, 0.5563, 0.02975, 0.5583, 0.02952, 0.5586, 0.0319, 0.5586, 0.0319, 0.5583, 0.02952, 0.5602, 0.03038, 0.5605, 0.03356, 0.5543, 0.01313, 0.5563, 0.01417, 0.556, 0.01734, 0.5539, 0.0171, 0.5539, 0.0171, 0.5543, 0.02487, 0.5523, 0.02418, 0.5521, 0.01797, 0.5563, 0.02975, 0.5565, 0.02354, 0.5586, 0.02486, 0.5583, 0.02952, 0.5583, 0.02952, 0.5586, 0.02486, 0.5605, 0.02416, 0.5602, 0.03038, 0.556, 0.01734, 0.5563, 0.02356, 0.5543, 0.02487, 0.5539, 0.0171, 0.5554, 0.02764, 0.5521, 0.02764, 0.5524, 0.02487, 0.5551, 0.02487, 0.5478, 0.02572, 0.5505, 0.02572, 0.5502, 0.02772, 0.5482, 0.02772, 0.5482, 0.02772, 0.5502, 0.02772, 0.5505, 0.03049, 0.5478, 0.03049, 0.5551, 0.02964, 0.5524, 0.02964, 0.5521, 0.02764, 0.5554, 0.02764, 0.55, 0.02572, 0.5497, 0.01848, 0.5518, 0.01892, 0.5521, 0.02472, 0.5605, 0.01313, 0.5602, 0.01893, 0.5584, 0.01882, 0.5585, 0.01448, 0.5585, 0.01448, 0.5584, 0.01882, 0.5563, 0.01926, 0.5565, 0.01347, 0.5481, 0.02438, 0.5478, 0.01859, 0.5497, 0.01848, 0.55, 0.02572, 0.5497, 0.01848, 0.55, 0.01313, 0.5521, 0.01464, 0.5518, 0.01892, 0.5602, 0.01893, 0.5605, 0.02321, 0.5585, 0.02203, 0.5584, 0.01882, 0.5584, 0.01882, 0.5585, 0.02203, 0.5565, 0.02354, 0.5563, 0.01926, 0.5478, 0.01859, 0.5481, 0.01431, 0.55, 0.01313, 0.5497, 0.01848, 0.5543, 0.01313, 0.5539, 0.0171, 0.5521, 0.01797, 0.5523, 0.01479, 0.5565, 0.03293, 0.5563, 0.02975, 0.5583, 0.02952, 0.5586, 0.0319, 0.5586, 0.0319, 0.5583, 0.02952, 0.5602, 0.03038, 0.5605, 0.03356, 0.5543, 0.01313, 0.5563, 0.01417, 0.556, 0.01734, 0.5539, 0.0171, 0.5539, 0.0171, 0.5543, 0.02487, 0.5523, 0.02418, 0.5521, 0.01797, 0.5563, 0.02975, 0.5565, 0.02354, 0.5586, 0.02486, 0.5583, 0.02952, 0.5583, 0.02952, 0.5586, 0.02486, 0.5605, 0.02416, 0.5602, 0.03038, 0.556, 0.01734, 0.5563, 0.02356, 0.5543, 0.02487, 0.5539, 0.0171, 0.5554, 0.02764, 0.5521, 0.02764, 0.5524, 0.02487, 0.5551, 0.02487, 0.5478, 0.02572, 0.5505, 0.02572, 0.5502, 0.02772, 0.5482, 0.02772, 0.5482, 0.02772, 0.5502, 0.02772, 0.5505, 0.03049, 0.5478, 0.03049, 0.5551, 0.02964, 0.5524, 0.02964, 0.5521, 0.02764, 0.5554, 0.02764, 0.55, 0.02572, 0.5497, 0.01848, 0.5518, 0.01892, 0.5521, 0.02472, 0.5605, 0.01313, 0.5602, 0.01893, 0.5584, 0.01882, 0.5585, 0.01448, 0.5585, 0.01448, 0.5584, 0.01882, 0.5563, 0.01926, 0.5565, 0.01347, 0.5481, 0.02438, 0.5478, 0.01859, 0.5497, 0.01848, 0.55, 0.02572, 0.5497, 0.01848, 0.55, 0.01313, 0.5521, 0.01464, 0.5518, 0.01892, 0.5602, 0.01893, 0.5605, 0.02321, 0.5585, 0.02203, 0.5584, 0.01882, 0.5584, 0.01882, 0.5585, 0.02203, 0.5565, 0.02354, 0.5563, 0.01926, 0.5478, 0.01859, 0.5481, 0.01431, 0.55, 0.01313, 0.5497, 0.01848, 0.4904, 0.4731, 0.4904, 0.4712, 0.5089, 0.4534, 0.5089, 0.4731, 0.5089, 0.4534, 0.4904, 0.4712, 0.4904, 0.4671, 0.5073, 0.4503, 0.5089, 0.4524, 0.5089, 0.4524, 0.5073, 0.4503, 0.5089, 0.4489, 0.5089, 0.4489, 0.5073, 0.4503, 0.5022, 0.4433, 0.5089, 0.4433, 0.5073, 0.4503, 0.4904, 0.4671, 0.4904, 0.4433, 0.5022, 0.4433, 0.5737, 0.314, 0.59, 0.314, 0.59, 0.3404, 0.5737, 0.3404])
me_cube.materials.append(mat_material)
me_cube.use_remesh_preserve_volume = False
me_cube.use_remesh_preserve_attributes = False
me_cube.use_mirror_vertex_groups = False
me_cube.update()

# ---- objects
ob_cube = bpy.data.objects.new('Cube', me_cube)
ob_lamp = bpy.data.objects.new('Lamp', light_lamp)
ob_camera = bpy.data.objects.new('Camera', cam_camera)

# ---- transforms, parenting, visibility, modifiers, constraints
ob_cube.location = (0.0, 0.0, 0.8762)
ob_cube.lock_rotations_4d = False
ob_cube.empty_display_type = 'ARROWS'
ob_cube.lineart.crease_threshold = 0.0
ob_lamp.location = (4.076, 1.005, 5.904)
ob_lamp.rotation_euler = (0.6503, 0.05522, 1.866)
ob_lamp.lock_rotations_4d = False
ob_lamp.empty_display_type = 'ARROWS'
ob_lamp.color = (0.0, 0.0, 0.0, 0.0)
ob_lamp.lineart.crease_threshold = 0.0
ob_camera.location = (7.481, -6.508, 5.344)
ob_camera.rotation_euler = (1.109, 0.01082, 0.8149)
ob_camera.lock_rotations_4d = False
ob_camera.empty_display_type = 'ARROWS'
ob_camera.color = (0.0, 0.0, 0.0, 0.0)
ob_camera.display_type = 'WIRE'
ob_camera.lineart.crease_threshold = 0.0

# ---- collection membership
col_collection_1.objects.link(ob_cube)
col_collection_1.objects.link(ob_lamp)
col_collection_1.objects.link(ob_camera)

# ---- scene / render settings (as saved in the file)
scene.camera = ob_camera
scene.frame_start = 1; scene.frame_end = 250; scene.frame_set(1)
scene.render.engine = 'CYCLES'
scene.render.resolution_percentage = 50
scene.render.dither_intensity = 0.0
scene.cycles.use_denoising = False
scene.cycles.samples = 128
scene.cycles.sampling_pattern = 'TABULATED_SOBOL'
scene.cycles.light_sampling_threshold = 0.0
scene.cycles.use_adaptive_sampling = False
scene.cycles.use_light_tree = False
scene.cycles.blur_glossy = 0.0
scene.cycles.sample_clamp_indirect = 0.0
scene.view_settings.view_transform = 'Standard'
bpy.context.view_layer.update()
